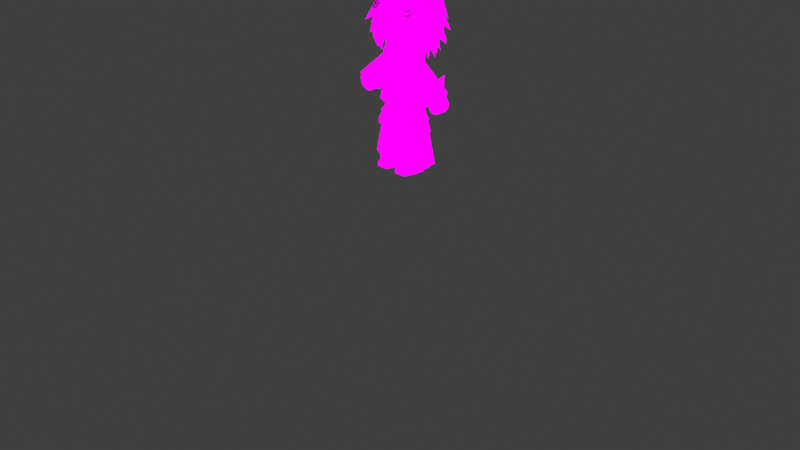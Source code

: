 # Source: LowPolyOllieV54.blend  (saved by Blender 5.0.119; exported with 4.5.12 LTS)
import bpy
from mathutils import Matrix  # noqa: F401  (used for matrix-valued properties, if any)

bpy.ops.wm.read_factory_settings(use_empty=True)
scene = bpy.context.scene
scene.name = 'Scene'

# ---- collections
col_ollie = bpy.data.collections.new('ollie'); scene.collection.children.link(col_ollie)
col_wgts_rig = bpy.data.collections.new('WGTS_rig'); col_ollie.children.link(col_wgts_rig)
col_wgts_rig.hide_render = True
col_wgts_rig.hide_viewport = True
col_wgts_skeleton = bpy.data.collections.new('WGTS_skeleton'); col_ollie.children.link(col_wgts_skeleton)
col_wgts_skeleton.hide_render = True
col_wgts_skeleton.hide_viewport = True

# ---- images (referenced by path relative to the original .blend; pixels are not part of the script)
import os
ASSET_DIR = os.environ.get("B2B_ASSET_DIR", "")  # directory of the original .blend (textures are referenced by path, not embedded)
HERE = os.path.dirname(os.path.abspath(__file__))  # packed textures are extracted next to this script under _unpacked/

def load_image(name, relpath, width, height, colorspace="sRGB"):
    """Load a texture the original file referenced (path relative to the .blend, or extracted next to this script)."""
    p = next((c for c in (os.path.join(HERE, relpath), os.path.join(ASSET_DIR, relpath)) if relpath and os.path.exists(c)), "")
    if p:
        img = bpy.data.images.load(p, check_existing=True)
        img.name = name
    else:  # same state as the original file: an image datablock whose file is absent (Cycles renders it pink)
        img = bpy.data.images.new(name, width, height)
        img.source = "FILE"
        img.filepath = "//" + (relpath or name)
    img.colorspace_settings.name = colorspace
    return img
img_ollie_face_png = load_image('OLLIE FACE.png', 'OLLIE FACE.png', 1024, 1024, 'sRGB')

# ---- materials (node trees are filled in below, after node groups)
mat_ollieface = bpy.data.materials.new('ollieface')
mat_material = bpy.data.materials.new('Material')

# ---- material node trees
mat_ollieface.use_nodes = True; mat_ollieface.node_tree.nodes.clear()
_N = mat_ollieface.node_tree.nodes; _L = mat_ollieface.node_tree.links
n0 = _N.new('ShaderNodeOutputMaterial'); n0.name = 'Material Output'; n0.location = (200, 100)
n1 = _N.new('ShaderNodeEmission'); n1.name = 'Emission'; n1.location = (-200, 100)
n2 = _N.new('ShaderNodeTexImage'); n2.name = 'Image Texture'; n2.location = (-516, 76)
n2.image = img_ollie_face_png
_L.new(n1.outputs[0], n0.inputs[0])
_L.new(n2.outputs[0], n1.inputs[0])
n0.is_active_output = True
mat_material.use_nodes = True; mat_material.node_tree.nodes.clear()
_N = mat_material.node_tree.nodes; _L = mat_material.node_tree.links
n0 = _N.new('ShaderNodeBsdfPrincipled'); n0.name = 'Principled BSDF'; n0.location = (-200, 100)
n0.inputs[0].default_value = (0.09558, 0.08389, 0.06062, 1.0)
n0.inputs[1].default_value = 0.7358
n0.inputs[2].default_value = 0.1054
n1 = _N.new('ShaderNodeOutputMaterial'); n1.name = 'Material Output'; n1.location = (200, 100)
_L.new(n0.outputs[0], n1.inputs[0])
n1.is_active_output = True

# ---- world
world_world = bpy.data.worlds.new('World'); scene.world = world_world
world_world.use_nodes = True; world_world.node_tree.nodes.clear()
_N = world_world.node_tree.nodes; _L = world_world.node_tree.links
n0 = _N.new('ShaderNodeOutputWorld'); n0.name = 'World Output'; n0.location = (200, 100)
n1 = _N.new('ShaderNodeBackground'); n1.name = 'Background'; n1.location = (-200, 100)
n1.inputs[0].default_value = (0.05088, 0.05088, 0.05088, 1.0)
_L.new(n1.outputs[0], n0.inputs[0])
n0.is_active_output = True
world_world.color = (0.05088, 0.05088, 0.05088)
world_world.sun_shadow_jitter_overblur = 0.0

# ---- cameras
cam_camera = bpy.data.cameras.new('Camera')
cam_camera.clip_end = 100.0
cam_camera.ortho_scale = 7.314

# ---- lights
light_light = bpy.data.lights.new('Light', 'POINT')
light_light.energy = 1000.0
light_light.shadow_soft_size = 0.1
light_light_001 = bpy.data.lights.new('Light.001', 'POINT')
light_light_001.energy = 1000.0
light_light_001.shadow_soft_size = 0.1

# ---- meshes
me_cube = bpy.data.meshes.new('Cube')
me_cube.from_pydata([(0.04453, -0.08943, 0.565), (0.05973, -0.05196, 0.6189), (0.02066, 0.122, 0.565), (0.05973, 0.122, 0.668), (0.2054, -0.09587, 0.565), (0.1883, -0.05196, 0.6189), (0.2274, 0.122, 0.565), (0.1883, 0.122, 0.668), (0.02066, 0.01305, 0.565), (0.05973, 0.01305, 0.668), (0.2274, 0.01305, 0.565), (0.1883, 0.01305, 0.668), (0.04453, -0.08943, 0.6009), (0.02066, 0.122, 0.6009), (0.2274, 0.122, 0.6009), (0.2054, -0.09587, 0.6009), (0.2274, 0.01305, 0.6009), (0.02066, 0.01305, 0.6009), (0.1787, 0.1632, 0.565), (0.1787, 0.122, 0.668), (0.1787, -0.122, 0.565), (0.1787, -0.05196, 0.6189), (0.1787, 0.01305, 0.668), (0.1787, 0.01305, 0.565), (0.1787, -0.122, 0.6009), (0.1787, 0.1632, 0.6009), (0.06806, 0.1632, 0.565), (0.06806, -0.05196, 0.6189), (0.06806, 0.01305, 0.565), (0.06806, -0.122, 0.6009), (0.06806, 0.122, 0.668), (0.06806, -0.122, 0.565), (0.06806, 0.01305, 0.668), (0.06806, 0.1632, 0.6009)], [], [(17, 9, 3, 13), (25, 19, 7, 14), (16, 11, 5, 15), (29, 27, 1, 12), (23, 10, 4, 20), (32, 9, 1, 27), (30, 3, 9, 32), (18, 6, 10, 23), (14, 7, 11, 16), (12, 1, 9, 17), (0, 12, 17, 8), (6, 14, 16, 10), (31, 29, 12, 0), (10, 16, 15, 4), (18, 25, 14, 6), (8, 17, 13, 2), (26, 33, 25, 18), (4, 15, 24, 20), (26, 18, 23, 28), (7, 19, 22, 11), (11, 22, 21, 5), (28, 23, 20, 31), (15, 5, 21, 24), (33, 30, 19, 25), (13, 3, 30, 33), (8, 28, 31, 0), (2, 26, 28, 8), (2, 13, 33, 26), (20, 24, 29, 31), (19, 30, 32, 22), (22, 32, 27, 21), (24, 21, 27, 29)])
_uv = me_cube.uv_layers.new(name='UVMap')
_uv.uv.foreach_set('vector', [0.3475, 0.1015, 0.3554, 0.1015, 0.3554, 0.1237, 0.3475, 0.1237, 0.3797, 0.1321, 0.3797, 0.1237, 0.3816, 0.1237, 0.3896, 0.1237, 0.3896, 0.1015, 0.3816, 0.1015, 0.3816, 0.08822, 0.3851, 0.07927, 0.3571, 0.07394, 0.3571, 0.08822, 0.3554, 0.08822, 0.3523, 0.08059, 0.2454, 0.6023, 0.2454, 0.6023, 0.2232, 0.6023, 0.2179, 0.6023, 0.3571, 0.1015, 0.3554, 0.1015, 0.3554, 0.08822, 0.3571, 0.08822, 0.3571, 0.1237, 0.3554, 0.1237, 0.3554, 0.1015, 0.3571, 0.1015, 0.276, 0.6023, 0.2676, 0.6023, 0.2454, 0.6023, 0.2454, 0.6023, 0.3896, 0.1237, 0.3816, 0.1237, 0.3816, 0.1015, 0.3896, 0.1015, 0.3523, 0.08059, 0.3554, 0.08822, 0.3554, 0.1015, 0.3475, 0.1015, 0.2245, 0.6023, 0.2245, 0.6096, 0.2454, 0.6096, 0.2454, 0.6023, 0.2676, 0.6023, 0.2676, 0.6096, 0.2454, 0.6096, 0.2454, 0.6023, 0.2179, 0.6023, 0.2179, 0.6096, 0.2245, 0.6096, 0.2245, 0.6023, 0.2454, 0.6023, 0.2454, 0.6096, 0.2232, 0.6096, 0.2232, 0.6023, 0.276, 0.6023, 0.276, 0.6096, 0.2676, 0.6096, 0.2676, 0.6023, 0.2454, 0.6023, 0.2454, 0.6096, 0.2676, 0.6096, 0.2676, 0.6023, 0.276, 0.6023, 0.276, 0.6096, 0.276, 0.6096, 0.276, 0.6023, 0.2232, 0.6023, 0.2232, 0.6096, 0.2179, 0.6096, 0.2179, 0.6023, 0.276, 0.6023, 0.276, 0.6023, 0.2454, 0.6023, 0.2454, 0.6023, 0.3816, 0.1237, 0.3797, 0.1237, 0.3797, 0.1015, 0.3816, 0.1015, 0.3816, 0.1015, 0.3797, 0.1015, 0.3797, 0.08822, 0.3816, 0.08822, 0.2454, 0.6023, 0.2454, 0.6023, 0.2179, 0.6023, 0.2179, 0.6023, 0.3851, 0.07927, 0.3816, 0.08822, 0.3797, 0.08822, 0.3797, 0.07394, 0.3571, 0.1321, 0.3571, 0.1237, 0.3797, 0.1237, 0.3797, 0.1321, 0.3475, 0.1237, 0.3554, 0.1237, 0.3571, 0.1237, 0.3571, 0.1321, 0.2454, 0.6023, 0.2454, 0.6023, 0.2179, 0.6023, 0.2245, 0.6023, 0.2676, 0.6023, 0.276, 0.6023, 0.2454, 0.6023, 0.2454, 0.6023, 0.2676, 0.6023, 0.2676, 0.6096, 0.276, 0.6096, 0.276, 0.6023, 0.2179, 0.6023, 0.2179, 0.6096, 0.2179, 0.6096, 0.2179, 0.6023, 0.3797, 0.1237, 0.3571, 0.1237, 0.3571, 0.1015, 0.3797, 0.1015, 0.3797, 0.1015, 0.3571, 0.1015, 0.3571, 0.08822, 0.3797, 0.08822, 0.3797, 0.07394, 0.3797, 0.08822, 0.3571, 0.08822, 0.3571, 0.07394])
me_cube.materials.append(mat_ollieface)
me_cube.update()
me_cylinder = bpy.data.meshes.new('Cylinder')
me_cylinder.from_pydata([(0.186, 0.2535, 0.5893), (0.1041, 0.195, 1.323), (0.2425, 0.1696, 0.5877), (0.1892, 0.1375, 1.323), (0.2425, 0.001817, 0.5877), (0.1892, 0.02263, 1.323), (0.186, -0.08209, 0.6193), (0.1041, -0.03483, 1.323), (0.007503, -0.002169, 0.5961), (0.003757, 0.02263, 1.323), (0.01901, 0.1696, 0.5965), (0.003757, 0.1375, 1.323), (0.186, 0.2535, 0.6468), (0.3292, 0.1694, 0.6597), (0.3292, 0.001627, 0.6597), (0.186, -0.08209, 0.6768), (0.001964, 0.001817, 0.6468), (0.001964, 0.1696, 0.6468), (0.2785, 0.1696, 0.6264), (0.2785, 0.001817, 0.6264), (0.186, -0.08209, 0.6454), (0.01495, -0.008338, 0.6197), (0.01495, 0.1595, 0.6197), (0.1854, 0.2398, 0.616), (0.06726, -0.09895, 0.6271), (0.05304, -0.005594, 1.323), (0.07272, -0.05072, 0.6865), (0.07101, -0.05238, 0.6428)], [], [(12, 1, 3, 13), (13, 3, 5, 14), (14, 5, 7, 15), (26, 25, 9, 16), (16, 9, 11, 17), (17, 11, 1, 12), (22, 17, 12, 23), (21, 16, 17, 22), (27, 26, 16, 21), (19, 14, 15, 20), (18, 13, 14, 19), (23, 12, 13, 18), (0, 23, 18, 2), (2, 18, 19, 4), (4, 19, 20, 6), (24, 27, 21, 8), (8, 21, 22, 10), (10, 22, 23, 0), (6, 20, 27, 24), (20, 15, 26, 27), (15, 7, 25, 26)])
_uv = me_cylinder.uv_layers.new(name='UVMap')
_uv.uv.foreach_set('vector', [0.1895, 0.1618, 0.1808, 0.2332, 0.1898, 0.2332, 0.2046, 0.1631, 0.2046, 0.1631, 0.1898, 0.2332, 0.1898, 0.2332, 0.2046, 0.1631, 0.2046, 0.1631, 0.1898, 0.2332, 0.1808, 0.2332, 0.1895, 0.1649, 0.1705, 0.1056, 0.1676, 0.1713, 0.1663, 0.1721, 0.1676, 0.09872, 0.1676, 0.09872, 0.1663, 0.1721, 0.1533, 0.1719, 0.15, 0.09798, 0.15, 0.09798, 0.1533, 0.1719, 0.1451, 0.1701, 0.1391, 0.1048, 0.1508, 0.09588, 0.15, 0.09798, 0.1391, 0.1048, 0.1404, 0.102, 0.1682, 0.09662, 0.1676, 0.09872, 0.15, 0.09798, 0.1508, 0.09588, 0.1707, 0.1014, 0.1705, 0.1056, 0.1676, 0.09872, 0.1682, 0.09662, 0.1993, 0.1596, 0.2046, 0.1631, 0.1895, 0.1649, 0.1895, 0.1616, 0.1993, 0.1596, 0.2046, 0.1631, 0.2046, 0.1631, 0.1993, 0.1596, 0.1894, 0.1585, 0.1895, 0.1618, 0.2046, 0.1631, 0.1993, 0.1596, 0.1895, 0.1557, 0.1894, 0.1585, 0.1993, 0.1596, 0.1955, 0.1555, 0.1955, 0.1555, 0.1993, 0.1596, 0.1993, 0.1596, 0.1955, 0.1555, 0.1955, 0.1555, 0.1993, 0.1596, 0.1895, 0.1616, 0.1895, 0.1589, 0.1753, 0.09993, 0.1707, 0.1014, 0.1682, 0.09662, 0.1677, 0.0939, 0.1677, 0.0939, 0.1682, 0.09662, 0.1508, 0.09588, 0.1497, 0.09371, 0.1497, 0.09371, 0.1508, 0.09588, 0.1404, 0.102, 0.1392, 0.09967, 0.1895, 0.1589, 0.1895, 0.1616, 0.1774, 0.1613, 0.177, 0.1597, 0.1895, 0.1616, 0.1895, 0.1649, 0.1775, 0.166, 0.1774, 0.1613, 0.1895, 0.1649, 0.1808, 0.2332, 0.1755, 0.2332, 0.1775, 0.166])
me_cylinder.materials.append(mat_ollieface)
me_cylinder.update()
me_cube_001 = bpy.data.meshes.new('Cube.001')
me_cube_001.from_pydata([(0.6829, -0.3104, -0.947), (0.7308, 0.1327, 0.9721), (0.6829, 0.8392, -0.947), (0.5881, 0.5357, 1.028), (0.0, 0.9451, -0.7463), (-0.001365, 0.8364, 0.9276), (0.0, -0.3953, -1.045), (0.2573, -0.05318, 0.7984), (0.4767, 0.7167, 0.02449), (0.4967, -0.2015, 0.02449), (-0.0009827, -0.2863, 0.1906), (-0.0009827, 0.7167, 0.1089), (0.6821, 0.5298, 0.6867), (0.7864, -0.02761, 0.692), (0.09009, -0.1514, 0.5616), (0.0, 0.7428, 0.5616), (0.6544, 0.5357, 0.8905), (0.7671, 0.03517, 0.8748), (0.1373, -0.1009, 0.6794), (-0.001243, 0.8495, 0.7998), (0.7525, 0.5232, 0.8059), (0.8652, 0.0227, 0.7901), (0.09009, -0.183, 0.607), (-0.001996, 0.921, 0.6877), (0.395, 0.7311, 1.008), (0.2942, -0.3953, -1.015), (0.2942, 0.9451, -0.8288), (0.4978, 0.05654, 0.8978), (0.2755, -0.2855, 0.09026), (0.1727, 0.7167, 0.1043), (0.4628, -0.1514, 0.6871), (0.4261, 0.7759, 0.6988), (0.4406, -0.1272, 0.7968), (0.4203, 0.7367, 0.8472), (0.4233, 0.8305, 0.779), (0.4233, -0.183, 0.7198), (0.8654, 0.2807, -0.947), (0.7008, 0.3138, 1.012), (-0.0006837, 0.4059, 0.8308), (0.0, 0.2807, -1.045), (0.6592, 0.2706, 0.02449), (0.7948, 0.3079, 0.6709), (0.7671, 0.3138, 0.8748), (0.8652, 0.3014, 0.7901), (0.4781, 0.3288, 0.857), (0.2942, 0.2807, -1.015), (0.7841, 0.1969, 0.9848), (0.2387, 0.187, 0.8051), (0.0, -0.0573, -1.045), (0.6328, 0.03455, 0.02449), (0.8124, 0.2073, 0.6709), (0.832, 0.1974, 0.8748), (0.8828, 0.1849, 0.7901), (0.5195, 0.09053, 0.8902), (0.2942, -0.0573, -1.015), (0.7742, -0.01488, -0.947), (-0.6829, -0.3104, -0.947), (-0.7308, 0.1327, 0.9721), (-0.6829, 0.8392, -0.947), (-0.5881, 0.5357, 1.028), (0.001365, 0.8364, 0.9276), (-0.2573, -0.05318, 0.7984), (-0.4767, 0.7167, 0.02449), (-0.4967, -0.2015, 0.02449), (0.0009827, -0.2863, 0.1906), (0.0009827, 0.7167, 0.1089), (-0.6821, 0.5298, 0.6867), (-0.7864, -0.02761, 0.692), (-0.09009, -0.1514, 0.5616), (-0.6544, 0.5357, 0.8905), (-0.7671, 0.03517, 0.8748), (-0.1373, -0.1009, 0.6794), (0.001243, 0.8495, 0.7998), (-0.7525, 0.5232, 0.8059), (-0.8652, 0.0227, 0.7901), (-0.09009, -0.183, 0.607), (0.001996, 0.921, 0.6877), (-0.395, 0.7311, 1.008), (-0.2942, -0.3953, -1.015), (-0.2942, 0.9451, -0.8288), (-0.4978, 0.05654, 0.8978), (-0.2755, -0.2855, 0.09026), (-0.1727, 0.7167, 0.1043), (-0.4628, -0.1514, 0.6871), (-0.4261, 0.7759, 0.6988), (-0.4406, -0.1272, 0.7968), (-0.4203, 0.7367, 0.8472), (-0.4233, 0.8305, 0.779), (-0.4233, -0.183, 0.7198), (-0.8654, 0.2807, -0.947), (-0.7008, 0.3138, 1.012), (0.0006837, 0.4059, 0.8308), (-0.6592, 0.2706, 0.02449), (-0.7948, 0.3079, 0.6709), (-0.7671, 0.3138, 0.8748), (-0.8652, 0.3014, 0.7901), (-0.4781, 0.3288, 0.857), (-0.2942, 0.2807, -1.015), (-0.7841, 0.1969, 0.9848), (-0.2387, 0.187, 0.8051), (-0.6328, 0.03455, 0.02449), (-0.9069, 0.2073, 0.6709), (-0.832, 0.1974, 0.8748), (-0.9773, 0.1849, 0.7901), (-0.5195, 0.09053, 0.8902), (-0.2942, -0.0573, -1.015), (-0.7742, -0.01488, -0.947)], [], [(33, 24, 3, 16), (51, 46, 1, 17), (54, 55, 0, 25), (53, 47, 7, 27), (32, 27, 7, 18), (25, 28, 10, 6), (55, 49, 9, 0), (26, 29, 8, 2), (28, 30, 14, 10), (49, 50, 13, 9), (29, 31, 12, 8), (35, 32, 18, 22), (52, 51, 17, 21), (34, 33, 16, 20), (31, 34, 20, 12), (50, 52, 21, 13), (30, 35, 22, 14), (13, 21, 35, 30), (15, 23, 34, 31), (23, 19, 33, 34), (21, 17, 32, 35), (11, 15, 31, 29), (9, 13, 30, 28), (4, 11, 29, 26), (0, 9, 28, 25), (17, 1, 27, 32), (46, 53, 27, 1), (48, 54, 25, 6), (19, 5, 24, 33), (4, 26, 45, 39), (3, 24, 44, 37), (12, 20, 43, 41), (20, 16, 42, 43), (8, 12, 41, 40), (2, 8, 40, 36), (24, 5, 38, 44), (26, 2, 36, 45), (16, 3, 37, 42), (39, 45, 54, 48), (37, 44, 53, 46), (41, 43, 52, 50), (43, 42, 51, 52), (40, 41, 50, 49), (36, 40, 49, 55), (44, 38, 47, 53), (45, 36, 55, 54), (42, 37, 46, 51), (86, 69, 59, 77), (102, 70, 57, 98), (105, 78, 56, 106), (104, 80, 61, 99), (85, 71, 61, 80), (78, 6, 64, 81), (106, 56, 63, 100), (79, 58, 62, 82), (81, 64, 68, 83), (100, 63, 67, 101), (82, 62, 66, 84), (88, 75, 71, 85), (103, 74, 70, 102), (87, 73, 69, 86), (84, 66, 73, 87), (101, 67, 74, 103), (83, 68, 75, 88), (67, 83, 88, 74), (15, 84, 87, 76), (76, 87, 86, 72), (74, 88, 85, 70), (65, 82, 84, 15), (63, 81, 83, 67), (4, 79, 82, 65), (56, 78, 81, 63), (70, 85, 80, 57), (98, 57, 80, 104), (48, 6, 78, 105), (72, 86, 77, 60), (4, 39, 97, 79), (59, 90, 96, 77), (66, 93, 95, 73), (73, 95, 94, 69), (62, 92, 93, 66), (58, 89, 92, 62), (77, 96, 91, 60), (79, 97, 89, 58), (69, 94, 90, 59), (39, 48, 105, 97), (90, 98, 104, 96), (93, 101, 103, 95), (95, 103, 102, 94), (92, 100, 101, 93), (89, 106, 100, 92), (96, 104, 99, 91), (97, 105, 106, 89), (94, 102, 98, 90)])
_uv = me_cube_001.uv_layers.new(name='UVMap')
_uv.uv.foreach_set('vector', [0.88, 0.5539, 0.8869, 0.5305, 0.9202, 0.5276, 0.9186, 0.5476, 0.6601, 0.02792, 0.6566, 0.008913, 0.6625, 0.0111, 0.6624, 0.02792, 0.9898, 0.3473, 0.9951, 0.3468, 0.9941, 0.3501, 0.9898, 0.351, 0.9532, 0.8963, 0.8975, 0.8855, 0.9236, 0.8475, 0.9529, 0.8886, 0.7277, 0.0414, 0.7178, 0.02393, 0.7593, 0.04112, 0.7801, 0.06167, 0.6648, 0.6923, 0.6757, 0.8862, 0.6255, 0.9038, 0.6257, 0.687, 0.7891, 0.7042, 0.7721, 0.8747, 0.7161, 0.8747, 0.7352, 0.7042, 0.75, 0.09327, 0.7691, 0.2399, 0.6953, 0.2274, 0.6889, 0.0747, 0.6757, 0.8862, 0.7069, 0.9909, 0.6415, 0.9689, 0.6255, 0.9038, 0.7721, 0.8747, 0.7843, 0.9881, 0.7567, 0.9918, 0.7161, 0.8747, 0.7691, 0.2399, 0.7293, 0.3334, 0.6732, 0.3315, 0.6953, 0.2274, 0.7307, 0.0547, 0.7277, 0.0414, 0.7801, 0.06167, 0.7882, 0.07418, 0.6431, 0.04254, 0.6601, 0.02792, 0.6624, 0.02792, 0.6543, 0.04254, 0.8804, 0.5638, 0.88, 0.5539, 0.9186, 0.5476, 0.9284, 0.5599, 0.8808, 0.5755, 0.8804, 0.5638, 0.9284, 0.5599, 0.9181, 0.5772, 0.6553, 0.06314, 0.6431, 0.04254, 0.6543, 0.04254, 0.6638, 0.0595, 0.7238, 0.06035, 0.7307, 0.0547, 0.7882, 0.07418, 0.7882, 0.08204, 0.6638, 0.0595, 0.6543, 0.04254, 0.7307, 0.0547, 0.7238, 0.06035, 0.8188, 0.5955, 0.8185, 0.5771, 0.8804, 0.5638, 0.8808, 0.5755, 0.8185, 0.5771, 0.8186, 0.5608, 0.88, 0.5539, 0.8804, 0.5638, 0.6543, 0.04254, 0.6624, 0.02792, 0.7277, 0.0414, 0.7307, 0.0547, 0.7964, 0.2407, 0.7963, 0.3118, 0.7293, 0.3334, 0.7691, 0.2399, 0.7161, 0.8747, 0.7567, 0.9918, 0.7069, 0.9909, 0.6757, 0.8862, 0.7963, 0.1062, 0.7964, 0.2407, 0.7691, 0.2399, 0.75, 0.09327, 0.7352, 0.7042, 0.7161, 0.8747, 0.6757, 0.8862, 0.6648, 0.6923, 0.6624, 0.02792, 0.6625, 0.0111, 0.7178, 0.02393, 0.7277, 0.0414, 0.9868, 0.9392, 0.9532, 0.8963, 0.9529, 0.8886, 0.9842, 0.9235, 0.9866, 0.3473, 0.9898, 0.3473, 0.9898, 0.351, 0.9866, 0.351, 0.8186, 0.5608, 0.8186, 0.5422, 0.8869, 0.5305, 0.88, 0.5539, 0.9866, 0.3363, 0.9898, 0.3363, 0.9898, 0.3436, 0.9866, 0.3436, 0.922, 0.9766, 0.8714, 0.9905, 0.9236, 0.9318, 0.9619, 0.9506, 0.9181, 0.5772, 0.9284, 0.5599, 0.9597, 0.5622, 0.9488, 0.5795, 0.9284, 0.5599, 0.9186, 0.5476, 0.9654, 0.5499, 0.9597, 0.5622, 0.6953, 0.2274, 0.6732, 0.3315, 0.6011, 0.329, 0.5917, 0.2274, 0.6889, 0.0747, 0.6953, 0.2274, 0.5917, 0.2274, 0.6062, 0.0747, 0.8714, 0.9905, 0.7957, 0.97, 0.837, 0.8988, 0.9236, 0.9318, 0.9898, 0.3363, 0.9941, 0.3375, 0.9961, 0.3436, 0.9898, 0.3436, 0.9186, 0.5476, 0.9202, 0.5276, 0.9618, 0.5299, 0.9654, 0.5499, 0.9866, 0.3436, 0.9898, 0.3436, 0.9898, 0.3473, 0.9866, 0.3473, 0.9619, 0.9506, 0.9236, 0.9318, 0.9532, 0.8963, 0.9868, 0.9392, 0.8588, 0.4164, 0.8578, 0.4346, 0.84, 0.4346, 0.8434, 0.4164, 0.8578, 0.4346, 0.8597, 0.4475, 0.8419, 0.4475, 0.84, 0.4346, 0.8247, 0.4307, 0.8321, 0.4982, 0.7919, 0.4982, 0.7717, 0.4307, 0.8284, 0.3292, 0.8247, 0.4307, 0.7717, 0.4307, 0.7863, 0.3292, 0.9236, 0.9318, 0.837, 0.8988, 0.8975, 0.8855, 0.9532, 0.8963, 0.9898, 0.3436, 0.9961, 0.3436, 0.9951, 0.3468, 0.9898, 0.3473, 0.8597, 0.4475, 0.8597, 0.4684, 0.8418, 0.4643, 0.8419, 0.4475, 0.7576, 0.5539, 0.719, 0.5476, 0.7174, 0.5276, 0.7507, 0.5305, 0.9772, 0.02792, 0.9457, 0.02987, 0.9514, 0.0111, 0.961, 0.008913, 0.9834, 0.3473, 0.9834, 0.351, 0.9791, 0.3501, 0.9781, 0.3468, 0.8388, 0.7513, 0.8392, 0.7441, 0.8665, 0.7057, 0.8908, 0.7412, 0.8799, 0.0414, 0.8275, 0.06167, 0.8483, 0.04112, 0.8898, 0.02393, 0.5865, 0.6923, 0.6257, 0.687, 0.6258, 0.9038, 0.5756, 0.8862, 0.4623, 0.7042, 0.5161, 0.7042, 0.5352, 0.8747, 0.4821, 0.8747, 0.8425, 0.09327, 0.8782, 0.0747, 0.8904, 0.2274, 0.8234, 0.2399, 0.5756, 0.8862, 0.6258, 0.9038, 0.6098, 0.9689, 0.5444, 0.9909, 0.4821, 0.8747, 0.5352, 0.8747, 0.4946, 0.9918, 0.4625, 0.9881, 0.8234, 0.2399, 0.8904, 0.2274, 0.9194, 0.3315, 0.8633, 0.3334, 0.877, 0.0547, 0.8194, 0.07418, 0.8275, 0.06167, 0.8799, 0.0414, 0.9875, 0.04157, 0.9564, 0.04254, 0.9457, 0.02987, 0.9772, 0.02792, 0.7572, 0.5638, 0.7092, 0.5599, 0.719, 0.5476, 0.7576, 0.5539, 0.7568, 0.5755, 0.7195, 0.5772, 0.7092, 0.5599, 0.7572, 0.5638, 0.995, 0.06216, 0.9431, 0.0595, 0.9564, 0.04254, 0.9875, 0.04157, 0.8838, 0.06035, 0.8194, 0.08204, 0.8194, 0.07418, 0.877, 0.0547, 0.9431, 0.0595, 0.8838, 0.06035, 0.877, 0.0547, 0.9564, 0.04254, 0.8188, 0.5955, 0.7568, 0.5755, 0.7572, 0.5638, 0.8191, 0.5771, 0.8191, 0.5771, 0.7572, 0.5638, 0.7576, 0.5539, 0.819, 0.5608, 0.9564, 0.04254, 0.877, 0.0547, 0.8799, 0.0414, 0.9457, 0.02987, 0.7961, 0.2407, 0.8234, 0.2399, 0.8633, 0.3334, 0.7963, 0.3118, 0.5352, 0.8747, 0.5756, 0.8862, 0.5444, 0.9909, 0.4946, 0.9918, 0.7963, 0.1062, 0.8425, 0.09327, 0.8234, 0.2399, 0.7961, 0.2407, 0.5161, 0.7042, 0.5865, 0.6923, 0.5756, 0.8862, 0.5352, 0.8747, 0.9457, 0.02987, 0.8799, 0.0414, 0.8898, 0.02393, 0.9514, 0.0111, 0.8074, 0.7914, 0.81, 0.7767, 0.8392, 0.7441, 0.8388, 0.7513, 0.9866, 0.3473, 0.9866, 0.351, 0.9834, 0.351, 0.9834, 0.3473, 0.819, 0.5608, 0.7576, 0.5539, 0.7507, 0.5305, 0.819, 0.5422, 0.9866, 0.3363, 0.9866, 0.3436, 0.9834, 0.3436, 0.9834, 0.3363, 0.8679, 0.8262, 0.8307, 0.802, 0.8665, 0.7844, 0.9152, 0.8392, 0.7195, 0.5772, 0.6894, 0.5795, 0.6779, 0.5622, 0.7092, 0.5599, 0.7092, 0.5599, 0.6779, 0.5622, 0.6722, 0.5499, 0.719, 0.5476, 0.8904, 0.2274, 0.9706, 0.2274, 0.9678, 0.329, 0.9194, 0.3315, 0.8782, 0.0747, 0.9678, 0.0747, 0.9706, 0.2274, 0.8904, 0.2274, 0.9152, 0.8392, 0.8665, 0.7844, 0.9473, 0.7537, 0.9858, 0.8201, 0.9834, 0.3363, 0.9834, 0.3436, 0.9771, 0.3436, 0.9791, 0.3375, 0.719, 0.5476, 0.6722, 0.5499, 0.6758, 0.5299, 0.7174, 0.5276, 0.9866, 0.3436, 0.9866, 0.3473, 0.9834, 0.3473, 0.9834, 0.3436, 0.8307, 0.802, 0.8074, 0.7914, 0.8388, 0.7513, 0.8665, 0.7844, 0.8993, 0.4663, 0.8846, 0.4663, 0.8813, 0.4489, 0.8984, 0.4489, 0.8984, 0.4489, 0.8813, 0.4489, 0.8832, 0.4365, 0.9002, 0.4365, 0.6852, 0.4518, 0.7225, 0.4518, 0.6973, 0.5239, 0.678, 0.5239, 0.6832, 0.3434, 0.7241, 0.3434, 0.7225, 0.4518, 0.6852, 0.4518, 0.8665, 0.7844, 0.8388, 0.7513, 0.8908, 0.7412, 0.9473, 0.7537, 0.9834, 0.3436, 0.9834, 0.3473, 0.9781, 0.3468, 0.9771, 0.3436, 0.9002, 0.4365, 0.8832, 0.4365, 0.8831, 0.4204, 0.9002, 0.4165])
me_cube_001.materials.append(mat_ollieface)
me_cube_001.update()
me_cube_002 = bpy.data.meshes.new('Cube.002')
me_cube_002.from_pydata([(0.1289, -0.04407, 1.263), (0.1289, -0.02069, 1.713), (0.1289, 0.1587, 1.263), (0.1289, 0.09303, 1.713), (0.1289, 0.1425, 1.502), (0.1289, -0.0479, 1.502), (0.0, 0.1587, 1.263), (0.0, 0.09303, 1.713), (0.0, -0.04407, 1.263), (0.0, -0.02069, 1.713), (0.0, -0.0479, 1.502), (0.0, 0.1425, 1.502)], [], [(11, 7, 3, 4), (4, 3, 1, 5), (6, 2, 0, 8), (2, 4, 5, 0), (6, 11, 4, 2), (0, 5, 10, 8), (3, 7, 9, 1), (5, 1, 9, 10)])
_uv = me_cube_002.uv_layers.new(name='UVMap')
_uv.uv.foreach_set('vector', [0.273, 0.6328, 0.273, 0.6604, 0.2899, 0.6604, 0.2899, 0.6328, 0.2899, 0.6328, 0.2899, 0.6604, 0.2899, 0.6604, 0.2899, 0.6328, 0.273, 0.6014, 0.2899, 0.6014, 0.2899, 0.6014, 0.273, 0.6014, 0.2899, 0.6014, 0.2899, 0.6328, 0.2899, 0.6328, 0.2899, 0.6014, 0.273, 0.6014, 0.273, 0.6328, 0.2899, 0.6328, 0.2899, 0.6014, 0.2899, 0.6014, 0.2899, 0.6328, 0.273, 0.6328, 0.273, 0.6014, 0.2899, 0.6604, 0.273, 0.6604, 0.273, 0.6604, 0.2899, 0.6604, 0.2899, 0.6328, 0.2899, 0.6604, 0.273, 0.6604, 0.273, 0.6328])
me_cube_002.materials.append(mat_ollieface)
me_cube_002.update()
me_cylinder_002 = bpy.data.meshes.new('Cylinder.002')
me_cylinder_002.from_pydata([(0.4388, 0.1891, 1.348), (0.1436, 0.1459, 1.649), (0.5278, 0.1246, 1.455), (0.1718, 0.1173, 1.728), (0.5243, -0.03326, 1.434), (0.1769, 0.005899, 1.737), (0.4249, -0.073, 1.337), (0.1362, 0.00263, 1.64), (0.349, 0.07, 1.273), (0.1186, 0.08257, 1.602)], [], [(0, 1, 3, 2), (2, 3, 5, 4), (4, 5, 7, 6), (6, 7, 9, 8), (8, 9, 1, 0), (2, 4, 6, 8, 0), (1, 9, 7, 5, 3)])
_uv = me_cylinder_002.uv_layers.new(name='UVMap')
_uv.uv.foreach_set('vector', [0.6828, 0.681, 0.7152, 0.604, 0.7635, 0.6011, 0.7569, 0.6838, 0.7569, 0.6838, 0.7635, 0.6011, 0.832, 0.6007, 0.8384, 0.6869, 0.8384, 0.6869, 0.832, 0.6007, 0.8935, 0.606, 0.9082, 0.6844, 0.9082, 0.6844, 0.8935, 0.606, 0.9477, 0.6035, 0.9973, 0.6737, 0.5977, 0.6702, 0.6652, 0.6023, 0.7152, 0.604, 0.6828, 0.681, 0.9854, 0.4076, 0.985, 0.4174, 0.9847, 0.4271, 0.9843, 0.4369, 0.984, 0.4467, 0.9796, 0.4891, 0.9805, 0.4802, 0.9814, 0.4712, 0.9823, 0.4623, 0.9832, 0.4534])
me_cylinder_002.materials.append(mat_ollieface)
me_cylinder_002.update()
me_cube_003 = bpy.data.meshes.new('Cube.003')
me_cube_003.from_pydata([(0.4458, 0.01305, 1.245), (0.3638, 0.02238, 1.344), (0.4473, 0.1116, 1.249), (0.365, 0.09945, 1.347), (0.5669, 0.006355, 1.357), (0.4702, 0.01641, 1.443), (0.5684, 0.105, 1.36), (0.4714, 0.09348, 1.446), (0.4031, 0.01335, 1.268), (0.4047, 0.1119, 1.271), (0.5432, 0.1043, 1.398), (0.5416, 0.005713, 1.395), (0.508, 0.1098, 1.26), (0.4024, 0.09729, 1.383), (0.5065, 0.01119, 1.256), (0.4012, 0.02021, 1.38), (0.4533, 0.01058, 1.314), (0.4549, 0.1092, 1.317), (0.4357, 0.09546, 1.413), (0.549, 0.008844, 1.295), (0.4974, 0.1068, 1.356), (0.5505, 0.1074, 1.298), (0.4344, 0.01838, 1.411), (0.4958, 0.008236, 1.353), (0.4465, 0.05915, 1.247), (0.3644, 0.05842, 1.346), (0.5676, 0.05246, 1.358), (0.4708, 0.05245, 1.445), (0.5423, 0.05182, 1.396), (0.4038, 0.05946, 1.27), (0.4018, 0.05625, 1.381), (0.5072, 0.05729, 1.258), (0.435, 0.05442, 1.412), (0.5497, 0.05495, 1.297)], [], [(29, 25, 3, 9), (20, 18, 7, 10), (28, 27, 5, 11), (16, 15, 1, 8), (33, 26, 4, 19), (30, 25, 1, 15), (14, 16, 8, 0), (26, 28, 11, 4), (21, 20, 10, 6), (24, 29, 9, 2), (2, 9, 17, 12), (19, 23, 16, 14), (32, 30, 15, 22), (24, 31, 14, 0), (23, 22, 15, 16), (9, 3, 13, 17), (11, 5, 22, 23), (27, 32, 22, 5), (4, 11, 23, 19), (12, 17, 20, 21), (31, 33, 19, 14), (17, 13, 18, 20), (12, 21, 33, 31), (7, 18, 32, 27), (2, 12, 31, 24), (18, 13, 30, 32), (0, 8, 29, 24), (6, 10, 28, 26), (13, 3, 25, 30), (21, 6, 26, 33), (10, 7, 27, 28), (8, 1, 25, 29)])
_uv = me_cube_003.uv_layers.new(name='UVMap')
_uv.uv.foreach_set('vector', [0.02167, 0.1154, 0.02163, 0.1233, 0.02884, 0.1233, 0.02889, 0.1154, 0.02895, 0.128, 0.0289, 0.1359, 0.02894, 0.1421, 0.02898, 0.1342, 0.02176, 0.1342, 0.02172, 0.1421, 0.01538, 0.1421, 0.01542, 0.1342, 0.06895, 0.2071, 0.07416, 0.1671, 0.1067, 0.1713, 0.1014, 0.2114, 0.02178, 0.1206, 0.02178, 0.1292, 0.01545, 0.1292, 0.01544, 0.1206, 0.07734, 0.1237, 0.08159, 0.1237, 0.08159, 0.1292, 0.07734, 0.1292, 0.06401, 0.2446, 0.06895, 0.2071, 0.1014, 0.2114, 0.0909, 0.2321, 0.02178, 0.1292, 0.02176, 0.1342, 0.01542, 0.1342, 0.01545, 0.1292, 0.02899, 0.1206, 0.02895, 0.128, 0.02898, 0.1342, 0.029, 0.1293, 0.0217, 0.1127, 0.02167, 0.1154, 0.02889, 0.1154, 0.02892, 0.1127, 0.02892, 0.1127, 0.02889, 0.1154, 0.02892, 0.1222, 0.02896, 0.1148, 0.03651, 0.241, 0.04145, 0.2036, 0.06895, 0.2071, 0.06401, 0.2446, 0.07375, 0.1237, 0.07734, 0.1237, 0.07734, 0.1292, 0.07375, 0.1292, 0.0217, 0.1127, 0.02175, 0.1148, 0.01541, 0.1148, 0.01536, 0.1127, 0.04145, 0.2036, 0.04666, 0.1635, 0.07416, 0.1671, 0.06895, 0.2071, 0.02889, 0.1154, 0.02884, 0.1233, 0.02888, 0.1301, 0.02892, 0.1222, 0.01184, 0.1997, 0.01706, 0.1597, 0.04666, 0.1635, 0.04145, 0.2036, 0.06988, 0.1237, 0.07375, 0.1237, 0.07375, 0.1292, 0.06988, 0.1292, 0.01243, 0.2217, 0.01184, 0.1997, 0.04145, 0.2036, 0.03651, 0.241, 0.02896, 0.1148, 0.02892, 0.1222, 0.02895, 0.128, 0.02899, 0.1206, 0.02175, 0.1148, 0.02178, 0.1206, 0.01544, 0.1206, 0.01541, 0.1148, 0.02892, 0.1222, 0.02888, 0.1301, 0.0289, 0.1359, 0.02895, 0.128, 0.02896, 0.1148, 0.02899, 0.1206, 0.02178, 0.1206, 0.02175, 0.1148, 0.06988, 0.1175, 0.07375, 0.1175, 0.07375, 0.1237, 0.06988, 0.1237, 0.02892, 0.1127, 0.02896, 0.1148, 0.02175, 0.1148, 0.0217, 0.1127, 0.07375, 0.1175, 0.07734, 0.1175, 0.07734, 0.1237, 0.07375, 0.1237, 0.01536, 0.1127, 0.01533, 0.1154, 0.02167, 0.1154, 0.0217, 0.1127, 0.029, 0.1293, 0.02898, 0.1342, 0.02176, 0.1342, 0.02178, 0.1292, 0.07734, 0.1175, 0.08159, 0.1175, 0.08159, 0.1237, 0.07734, 0.1237, 0.02899, 0.1206, 0.029, 0.1293, 0.02178, 0.1292, 0.02178, 0.1206, 0.02898, 0.1342, 0.02894, 0.1421, 0.02172, 0.1421, 0.02176, 0.1342, 0.01533, 0.1154, 0.01529, 0.1233, 0.02163, 0.1233, 0.02167, 0.1154])
me_cube_003.materials.append(mat_ollieface)
me_cube_003.update()
me_cylinder_001 = bpy.data.meshes.new('Cylinder.001')
me_cylinder_001.from_pydata([(0.04262, -0.03527, 1.815), (0.04262, -0.03527, 1.696), (-0.008916, 0.05399, 1.815), (-0.008916, 0.05399, 1.696), (0.09416, 0.05399, 1.815), (0.09416, 0.05399, 1.696)], [], [(0, 1, 3, 2), (2, 3, 5, 4), (3, 1, 5), (4, 5, 1, 0), (0, 2, 4)])
_uv = me_cylinder_001.uv_layers.new(name='UVMap')
_uv.uv.foreach_set('vector', [0.2404, 0.7026, 0.2404, 0.6847, 0.2045, 0.6847, 0.2045, 0.7026, 0.2045, 0.7026, 0.2045, 0.6847, 0.2225, 0.6847, 0.2225, 0.7026, 0.2045, 0.6847, 0.2404, 0.6847, 0.2225, 0.6847, 0.2225, 0.7026, 0.2225, 0.6847, 0.2404, 0.6847, 0.2404, 0.7026, 0.2404, 0.7026, 0.2045, 0.7026, 0.2225, 0.7026])
me_cylinder_001.materials.append(mat_ollieface)
me_cylinder_001.update()
me_plane = bpy.data.meshes.new('Plane')
me_plane.from_pydata([(0.2192, -0.007239, 1.909), (0.1741, 0.01327, 2.248), (0.0, 0.01807, 1.787), (0.0, -0.07545, 2.248), (0.0, -0.08883, 1.786), (0.165, 0.08167, 1.841), (0.0, -0.1596, 1.904), (0.0, -0.1106, 1.929), (0.0, -0.1225, 2.118), (0.2578, 0.01069, 2.117), (0.1171, -0.06174, 1.818), (0.0, -0.1318, 1.828), (-0.2192, -0.007239, 1.909), (-0.1741, 0.01327, 2.248), (-0.165, 0.08167, 1.841), (-0.2578, 0.01069, 2.117), (-0.1171, -0.06174, 1.818)], [], [(0, 10, 11, 6), (4, 10, 5, 2), (6, 7, 0), (7, 8, 9, 0), (9, 8, 3, 1), (10, 0, 5), (11, 10, 4), (0, 9, 5), (12, 6, 11, 16), (4, 2, 14, 16), (6, 12, 7), (7, 12, 15, 8), (15, 13, 3, 8), (16, 14, 12), (11, 4, 16), (12, 14, 15)])
_uv = me_plane.uv_layers.new(name='UVMap')
_uv.uv.foreach_set('vector', [0.3518, 0.791, 0.2899, 0.7358, 0.219, 0.7473, 0.219, 0.7882, 0.219, 0.7166, 0.2899, 0.7358, 0.3189, 0.7499, 0.219, 0.7171, 0.219, 0.7882, 0.219, 0.8029, 0.3518, 0.791, 0.219, 0.8029, 0.219, 0.9176, 0.3766, 0.9172, 0.3518, 0.791, 0.3766, 0.9172, 0.219, 0.9176, 0.219, 0.9964, 0.3244, 0.9964, 0.2899, 0.7358, 0.3518, 0.791, 0.3189, 0.7499, 0.219, 0.7473, 0.2899, 0.7358, 0.219, 0.7166, 0.3518, 0.791, 0.3766, 0.9172, 0.3189, 0.7499, 0.0863, 0.791, 0.219, 0.7882, 0.219, 0.7473, 0.1482, 0.7358, 0.219, 0.7166, 0.219, 0.7171, 0.1191, 0.7499, 0.1482, 0.7358, 0.219, 0.7882, 0.0863, 0.791, 0.219, 0.8029, 0.219, 0.8029, 0.0863, 0.791, 0.06446, 0.9172, 0.219, 0.9176, 0.06446, 0.9172, 0.1136, 0.9964, 0.219, 0.9964, 0.219, 0.9176, 0.1482, 0.7358, 0.1191, 0.7499, 0.0863, 0.791, 0.219, 0.7473, 0.219, 0.7166, 0.1482, 0.7358, 0.0863, 0.791, 0.1191, 0.7499, 0.06446, 0.9172])
me_plane.materials.append(mat_ollieface)
me_plane.update()
me_cube_004 = bpy.data.meshes.new('Cube.004')
me_cube_004.from_pydata([(0.3064, 0.08374, 2.126), (0.0, 0.07971, 2.339), (0.1928, 0.07971, 2.327), (0.1955, 0.06004, 1.933), (0.218, 0.1615, 1.893), (0.1826, 0.01591, 2.321), (0.2218, 0.2694, 1.877), (0.2027, 0.2736, 2.307), (0.0, 0.3063, 1.886), (0.0, 0.2751, 2.328), (0.0, 0.006567, 2.335), (0.2904, 0.2792, 2.101), (0.2099, -0.0398, 2.237), (0.0, -0.1148, 2.254), (-0.0009947, 0.4397, 2.101), (0.05109, 0.07971, 2.365), (0.07915, 0.2664, 2.372), (0.1391, 0.3142, 1.884), (0.05109, 0.006567, 2.354), (0.0927, -0.1063, 2.248), (0.1515, 0.4307, 2.094), (0.2047, -0.007019, 2.289), (0.2823, 0.2751, 2.237), (0.29, 0.07971, 2.237), (0.0, -0.09184, 2.294), (0.0, 0.3969, 2.263), (0.04929, -0.06638, 2.322), (0.143, 0.3969, 2.251), (-4.317e-05, -0.163, 2.081), (0.2729, 0.06369, 2.033), (0.297, 0.2751, 2.017), (0.2797, -0.04626, 2.141), (0.0, -0.1458, 2.045), (0.0, 0.3969, 2.017), (0.1366, 0.3969, 2.017), (0.07792, -0.1225, 2.103), (-0.0194, 0.1774, 2.342), (0.1964, 0.1774, 2.341), (0.3148, 0.1897, 2.188), (0.05392, 0.1774, 2.377), (0.2917, 0.1906, 2.251), (0.3072, 0.1774, 2.0), (0.1177, 0.07971, 2.347), (0.01999, -0.1542, 1.95), (0.1449, 0.2745, 2.356), (0.1177, 0.006567, 2.336), (0.0971, -0.09393, 2.262), (0.0795, -0.06753, 2.287), (0.1496, -0.1108, 2.042), (0.1247, 0.1774, 2.362), (0.2185, -0.07172, 2.04), (0.1443, -0.1223, 2.112), (0.263, -0.07704, 1.972), (0.0, 0.2972, 1.828), (0.1366, 0.2972, 1.828), (0.1366, 0.2972, 1.827), (0.2119, 0.2695, 1.826), (0.2073, 0.1774, 1.835), (0.2201, 0.03234, 1.845), (0.05557, 0.3161, 1.884), (0.03006, 0.006567, 2.346), (0.04241, -0.1053, 2.254), (0.03006, 0.07971, 2.356), (0.03006, 0.2751, 2.356), (0.06053, 0.4248, 2.141), (0.05841, 0.3969, 2.256), (0.03183, -0.06283, 2.312), (0.04822, 0.3969, 2.017), (0.04585, -0.1356, 2.079), (0.0283, 0.1774, 2.36), (0.07764, 0.3045, 1.828), (0.2119, 0.2695, 1.686), (0.1368, 0.2972, 1.827), (0.2359, 0.07971, 1.88), (0.245, 0.2789, 1.888), (0.0, 0.3471, 1.888), (0.1366, 0.3471, 1.888), (0.2572, 0.1774, 1.884), (0.0587, 0.3475, 1.886), (0.2177, 0.3478, 2.147), (0.1723, 0.3001, 1.884), (0.2061, 0.336, 2.244), (0.2168, 0.336, 2.017), (0.1941, 0.3111, 1.888), (0.3562, 0.2379, 1.955), (0.3193, 0.3634, 1.957), (0.237, 0.1182, 2.411), (0.08259, -0.1225, 2.165), (0.0, -0.1425, 2.137), (0.2514, -0.0398, 2.189), (0.135, -0.1211, 2.179), (0.04413, -0.1323, 2.154), (0.2453, 0.4281, 1.948), (0.1269, 0.4974, 1.937), (-0.0002118, 0.517, 1.95), (0.04034, 0.3471, 1.888), (0.03969, 0.3969, 2.017), (0.1073, 0.3969, 2.017), (0.1082, 0.3471, 1.888), (0.1779, 0.3656, 2.017), (0.1667, 0.3282, 1.888), (0.2159, 0.2971, 1.888), (0.2514, 0.3098, 2.017), (0.2545, 0.2245, 1.935), (0.3023, 0.2244, 2.008), (0.2876, 0.1314, 1.983), (0.2478, 0.1343, 1.882), (0.08049, 0.4501, 1.818), (0.1819, 0.4301, 1.821), (0.2525, 0.3854, 1.829), (0.3085, 0.3167, 1.829), (0.3202, 0.215, 1.813), (0.3157, 0.115, 1.825), (0.07816, -0.168, 2.174), (0.1084, -0.06997, 2.312), (0.05083, -0.0889, 2.319), (0.0005042, -0.09914, 2.292), (-2.159e-05, -0.1585, 2.188), (0.04239, -0.149, 2.188), (0.0002537, 0.338, 1.742), (0.1023, 0.3436, 1.751), (0.2267, 0.3274, 1.741), (0.3884, 0.1668, 1.954), (0.2694, 0.2292, 1.75), (0.1904, 0.2242, 2.351), (0.1321, 0.4809, 2.086), (0.3388, 0.3083, 2.078), (0.2339, 0.3473, 2.232), (0.2951, 0.2748, 2.27), (0.3196, 0.1941, 2.225), (0.1107, 0.4325, 2.279), (0.1932, 0.3728, 2.238), (0.01369, 0.4263, 2.247), (0.07887, 0.3124, 1.631), (0.254, 0.08598, 1.703), (0.2068, 0.1108, 1.913), (0.2338, 0.08504, 1.858), (0.1668, 0.002453, 1.914), (0.05186, -0.0211, 1.799), (0.1678, -0.0145, 1.824), (0.1812, 0.03125, 1.923), (0.1644, -0.06257, 1.611), (0.03268, -0.07987, 1.589), (0.1264, -0.05233, 1.647), (0.174, 0.01685, 1.919), (0.1053, -0.0174, 1.816), (0.07594, -0.0802, 1.649), (0.1508, -0.05233, 1.739), (0.03687, -0.05008, 1.73), (0.1993, 0.01822, 1.791), (0.08278, -0.06665, 1.741), (0.09317, -0.08985, 1.546), (0.1856, -0.01692, 1.72), (0.1633, -0.06229, 1.612)], [], [(105, 41, 122), (27, 7, 22, 81), (23, 2, 5, 21), (91, 61, 13, 88), (62, 1, 10, 60), (40, 37, 2, 23), (66, 60, 10, 24), (69, 36, 1, 62), (29, 0, 31), (79, 11, 85), (34, 97, 67, 93), (49, 39, 15, 42), (47, 45, 18, 26), (42, 15, 18, 45), (48, 51, 35), (65, 63, 16, 27), (64, 65, 27, 20), (61, 66, 24, 13), (38, 40, 23, 0), (0, 23, 21, 12), (79, 81, 22, 11), (95, 75, 107), (96, 95, 107), (33, 96, 107), (11, 22, 40, 38), (44, 16, 39, 49), (63, 9, 36, 69), (22, 7, 37, 40), (41, 104, 30, 84), (7, 27, 44), (7, 44, 124, 37), (12, 21, 47, 46), (43, 35, 68, 32), (2, 42, 45, 5), (21, 5, 45, 47), (49, 42, 86), (31, 50, 52), (31, 0, 12, 89), (87, 90, 46, 19), (51, 50, 31), (59, 17, 54, 70), (6, 4, 57, 56), (135, 3, 58, 136), (17, 80, 6, 56, 72, 55), (8, 59, 70, 53), (16, 63, 69, 39), (75, 33, 107), (19, 26, 66, 61), (14, 25, 65, 64), (25, 9, 63, 65), (14, 64, 94), (39, 69, 62, 15), (26, 18, 60, 66), (15, 62, 60, 18), (87, 19, 61, 91), (96, 67, 97, 107), (4, 77, 106, 73, 3, 135), (6, 74, 123), (6, 80, 121), (78, 98, 120), (74, 6, 121), (98, 78, 107), (20, 27, 81, 79), (82, 99, 34, 92), (30, 102, 82, 85), (11, 38, 84), (30, 11, 84), (38, 41, 84), (2, 37, 86), (82, 79, 85), (11, 30, 85), (46, 47, 26, 19), (37, 49, 86), (42, 2, 86), (35, 51, 90, 87), (61, 13, 117, 118), (31, 89, 90, 51), (68, 91, 88, 32), (12, 46, 90, 89), (79, 82, 92), (35, 87, 91, 68), (118, 117, 28), (20, 34, 93), (34, 20, 92), (20, 79, 92), (33, 14, 94), (64, 20, 93), (67, 64, 93), (67, 96, 33, 94), (64, 67, 94), (99, 100, 108), (82, 102, 109), (104, 103, 110), (103, 104, 111), (76, 98, 108), (105, 29, 112), (78, 95, 107), (97, 98, 107), (34, 99, 108), (97, 34, 108), (102, 101, 109), (100, 76, 108), (98, 97, 108), (99, 82, 109), (100, 99, 109), (30, 104, 110), (101, 83, 109), (83, 100, 109), (74, 101, 110), (103, 74, 110), (41, 105, 111), (101, 102, 110), (102, 30, 110), (104, 41, 111), (105, 106, 111), (106, 105, 112), (77, 103, 111), (106, 77, 111), (73, 106, 112), (29, 73, 112), (114, 115, 113), (116, 115, 113), (10, 60, 115, 116), (18, 60, 115, 114), (31, 52, 29), (76, 17, 120), (59, 8, 119), (8, 75, 119), (78, 59, 119), (98, 76, 120), (100, 83, 121, 76), (17, 59, 120), (59, 78, 120), (74, 103, 123), (4, 6, 123), (95, 78, 119, 75), (17, 76, 121), (80, 17, 121), (103, 77, 123), (41, 38, 122), (77, 4, 123), (29, 105, 122), (38, 0, 122), (0, 29, 122), (44, 27, 16), (37, 124, 49), (127, 128, 126), (49, 124, 44), (128, 129, 126), (124, 37, 129, 128), (44, 124, 128, 127), (132, 130, 125), (131, 130, 125), (44, 16, 130, 131), (63, 16, 130, 132), (70, 54, 133), (56, 57, 71), (4, 135, 136, 57), (57, 136, 134), (136, 58, 134), (71, 72, 56), (133, 53, 70), (101, 74, 121, 83), (145, 144, 137, 138), (58, 3, 140, 139), (150, 148, 142, 146), (149, 147, 152), (147, 150, 146, 143), (139, 140, 144, 145), (139, 145, 150, 147), (58, 139, 147, 149), (145, 138, 148, 150), (151, 143, 146), (152, 147, 153, 141), (153, 147, 143)])
_uv = me_cube_004.uv_layers.new(name='UVMap')
_uv.uv.foreach_set('vector', [0.2424, 0.4684, 0.248, 0.4735, 0.2711, 0.4604, 0.07947, 0.5453, 0.06247, 0.5612, 0.03978, 0.5412, 0.06149, 0.5433, 0.2431, 0.5409, 0.2154, 0.5667, 0.2125, 0.5647, 0.2188, 0.5556, 0.173, 0.5172, 0.1725, 0.5458, 0.1605, 0.5458, 0.1605, 0.5123, 0.169, 0.5749, 0.1605, 0.5699, 0.1605, 0.5687, 0.169, 0.5719, 0.2435, 0.5449, 0.2164, 0.5706, 0.2154, 0.5667, 0.2431, 0.5409, 0.1695, 0.5622, 0.169, 0.5719, 0.1605, 0.5687, 0.1605, 0.5572, 0.1685, 0.576, 0.1549, 0.5708, 0.1605, 0.5699, 0.169, 0.5749, 0.02409, 0.3062, 0.02035, 0.3219, 0.01639, 0.321, 0.05819, 0.5156, 0.03749, 0.5026, 0.02924, 0.4615, 0.08128, 0.4787, 0.08962, 0.4787, 0.1065, 0.4787, 0.08406, 0.4559, 0.196, 0.5765, 0.1758, 0.5808, 0.175, 0.5773, 0.194, 0.5723, 0.1831, 0.555, 0.194, 0.5691, 0.175, 0.5742, 0.1745, 0.5651, 0.194, 0.5723, 0.175, 0.5773, 0.175, 0.5742, 0.194, 0.5691, 0.2031, 0.4854, 0.2016, 0.5053, 0.1826, 0.5027, 0.1036, 0.5468, 0.1116, 0.5751, 0.09765, 0.5796, 0.07947, 0.5453, 0.103, 0.5139, 0.1036, 0.5468, 0.07947, 0.5453, 0.07703, 0.5006, 0.1725, 0.5458, 0.1695, 0.5622, 0.1605, 0.5572, 0.1605, 0.5458, 0.2501, 0.5271, 0.2435, 0.5449, 0.2431, 0.5409, 0.2477, 0.5093, 0.2477, 0.5093, 0.2431, 0.5409, 0.2188, 0.5556, 0.2202, 0.5408, 0.05819, 0.5156, 0.06149, 0.5433, 0.03978, 0.5412, 0.03749, 0.5026, 0.08111, 0.2832, 0.08641, 0.2832, 0.08754, 0.2699, 0.1089, 0.4787, 0.1087, 0.4419, 0.09727, 0.4219, 0.1202, 0.4787, 0.1089, 0.4787, 0.09727, 0.4219, 0.03749, 0.5026, 0.03978, 0.5412, 0.0371, 0.5453, 0.03052, 0.5275, 0.07893, 0.5751, 0.09765, 0.5796, 0.1048, 0.5811, 0.08468, 0.5769, 0.1116, 0.5751, 0.1202, 0.5673, 0.1257, 0.5712, 0.1121, 0.5764, 0.03978, 0.5412, 0.06247, 0.5612, 0.06425, 0.571, 0.0371, 0.5453, 0.0327, 0.4739, 0.03409, 0.4762, 0.03559, 0.4787, 0.01875, 0.4611, 0.06247, 0.5612, 0.07947, 0.5453, 0.07893, 0.5751, 0.06247, 0.5612, 0.07893, 0.5751, 0.06597, 0.5736, 0.06425, 0.571, 0.2202, 0.5408, 0.2188, 0.5556, 0.1831, 0.555, 0.1881, 0.5481, 0.1661, 0.4591, 0.1826, 0.5027, 0.1735, 0.4959, 0.1605, 0.4861, 0.2154, 0.5667, 0.194, 0.5723, 0.194, 0.5691, 0.2125, 0.5647, 0.2188, 0.5556, 0.2125, 0.5647, 0.194, 0.5691, 0.1831, 0.555, 0.196, 0.5765, 0.194, 0.5723, 0.2279, 0.5906, 0.2401, 0.5137, 0.2227, 0.4849, 0.2303, 0.4811, 0.2401, 0.5137, 0.2477, 0.5093, 0.2202, 0.5408, 0.232, 0.5272, 0.184, 0.5204, 0.1989, 0.5243, 0.1881, 0.5481, 0.1869, 0.5439, 0.2016, 0.5053, 0.2227, 0.4849, 0.2401, 0.5137, 0.1044, 0.4407, 0.08057, 0.4406, 0.08128, 0.4246, 0.09808, 0.4248, 0.05703, 0.4388, 0.05809, 0.4434, 0.06116, 0.4268, 0.05984, 0.4241, 0.2193, 0.4487, 0.2161, 0.4543, 0.2231, 0.4292, 0.227, 0.433, 0.08057, 0.4406, 0.07111, 0.4406, 0.05703, 0.4388, 0.05984, 0.4241, 0.08124, 0.4246, 0.08128, 0.4246, 0.1202, 0.4412, 0.1044, 0.4407, 0.09808, 0.4248, 0.1202, 0.4246, 0.09765, 0.5796, 0.1116, 0.5751, 0.1121, 0.5764, 0.1048, 0.5811, 0.08641, 0.2832, 0.09217, 0.3057, 0.08754, 0.2699, 0.1869, 0.5439, 0.1745, 0.5651, 0.1695, 0.5622, 0.1725, 0.5458, 0.1205, 0.5025, 0.1202, 0.5488, 0.1036, 0.5468, 0.103, 0.5139, 0.1202, 0.5488, 0.1202, 0.5673, 0.1116, 0.5751, 0.1036, 0.5468, 0.1205, 0.5025, 0.103, 0.5139, 0.1203, 0.4596, 0.1758, 0.5808, 0.1685, 0.576, 0.169, 0.5749, 0.175, 0.5773, 0.1745, 0.5651, 0.175, 0.5742, 0.169, 0.5719, 0.1695, 0.5622, 0.175, 0.5773, 0.169, 0.5749, 0.169, 0.5719, 0.175, 0.5742, 0.184, 0.5204, 0.1869, 0.5439, 0.1725, 0.5458, 0.173, 0.5172, 0.1089, 0.4787, 0.1065, 0.4787, 0.08962, 0.4787, 0.09727, 0.4219, 0.03907, 0.2841, 0.03448, 0.2825, 0.03267, 0.2822, 0.03054, 0.282, 0.03482, 0.2902, 0.03686, 0.2873, 0.04745, 0.2812, 0.0447, 0.2832, 0.03671, 0.259, 0.04745, 0.2812, 0.05772, 0.2823, 0.05206, 0.256, 0.1035, 0.4412, 0.08938, 0.4419, 0.09107, 0.4028, 0.0447, 0.2832, 0.04745, 0.2812, 0.05206, 0.256, 0.07176, 0.2832, 0.07869, 0.2828, 0.08754, 0.2699, 0.07703, 0.5006, 0.07947, 0.5453, 0.06149, 0.5433, 0.05819, 0.5156, 0.05843, 0.4787, 0.06952, 0.4787, 0.08128, 0.4787, 0.05032, 0.4589, 0.03559, 0.4787, 0.04859, 0.4787, 0.05843, 0.4787, 0.02924, 0.4615, 0.03749, 0.5026, 0.03052, 0.5275, 0.01875, 0.4611, 0.03599, 0.3069, 0.03742, 0.3223, 0.02315, 0.2955, 0.02632, 0.3357, 0.0267, 0.3025, 0.02315, 0.2955, 0.2154, 0.5667, 0.2164, 0.5706, 0.2279, 0.5906, 0.05443, 0.307, 0.05546, 0.3314, 0.04009, 0.2967, 0.03742, 0.3223, 0.03599, 0.3069, 0.04009, 0.2967, 0.1881, 0.5481, 0.1831, 0.555, 0.1745, 0.5651, 0.1869, 0.5439, 0.2164, 0.5706, 0.196, 0.5765, 0.2279, 0.5906, 0.194, 0.5723, 0.2154, 0.5667, 0.2279, 0.5906, 0.1826, 0.5027, 0.2016, 0.5053, 0.1989, 0.5243, 0.184, 0.5204, 0.1725, 0.5458, 0.1605, 0.5458, 0.1604, 0.527, 0.1725, 0.527, 0.2401, 0.5137, 0.232, 0.5272, 0.1989, 0.5243, 0.2016, 0.5053, 0.1735, 0.4959, 0.173, 0.5172, 0.1605, 0.5123, 0.1605, 0.4861, 0.2202, 0.5408, 0.1881, 0.5481, 0.1989, 0.5243, 0.232, 0.5272, 0.05546, 0.3314, 0.05443, 0.307, 0.05942, 0.295, 0.1826, 0.5027, 0.184, 0.5204, 0.173, 0.5172, 0.1735, 0.4959, 0.1725, 0.527, 0.1604, 0.527, 0.1604, 0.4964, 0.07476, 0.3227, 0.0731, 0.3071, 0.08677, 0.2928, 0.0731, 0.3071, 0.07476, 0.3227, 0.05942, 0.295, 0.07703, 0.5006, 0.05819, 0.5156, 0.05032, 0.4589, 0.1202, 0.4787, 0.1205, 0.5025, 0.1203, 0.4596, 0.103, 0.5139, 0.07703, 0.5006, 0.08406, 0.4559, 0.08572, 0.3062, 0.08737, 0.3295, 0.08677, 0.2928, 0.1065, 0.4787, 0.1089, 0.4787, 0.1202, 0.4787, 0.1203, 0.4596, 0.08737, 0.3295, 0.08572, 0.3062, 0.1077, 0.2949, 0.06346, 0.3071, 0.06132, 0.2832, 0.06994, 0.2699, 0.05843, 0.4787, 0.04859, 0.4787, 0.04829, 0.4252, 0.03102, 0.3045, 0.03859, 0.2913, 0.03773, 0.2717, 0.03859, 0.2913, 0.03102, 0.3045, 0.02746, 0.2698, 0.06767, 0.2832, 0.07176, 0.2832, 0.06994, 0.2699, 0.2424, 0.4684, 0.2382, 0.4828, 0.2504, 0.4235, 0.07869, 0.2828, 0.08111, 0.2832, 0.08754, 0.2699, 0.0774, 0.3068, 0.07176, 0.2832, 0.08754, 0.2699, 0.08128, 0.4787, 0.06952, 0.4787, 0.0684, 0.4227, 0.08962, 0.4787, 0.08128, 0.4787, 0.0684, 0.4227, 0.04646, 0.3069, 0.05087, 0.2832, 0.05368, 0.2716, 0.06132, 0.2832, 0.06767, 0.2832, 0.06994, 0.2699, 0.07176, 0.2832, 0.0774, 0.3068, 0.06994, 0.2699, 0.06952, 0.4787, 0.05843, 0.4787, 0.04829, 0.4252, 0.06132, 0.2832, 0.06346, 0.3071, 0.05368, 0.2716, 0.03559, 0.4787, 0.03409, 0.4762, 0.03232, 0.4249, 0.05087, 0.2832, 0.05552, 0.2832, 0.05368, 0.2716, 0.05552, 0.2832, 0.06132, 0.2832, 0.05368, 0.2716, 0.0447, 0.2832, 0.05087, 0.2832, 0.03773, 0.2717, 0.03859, 0.2913, 0.0447, 0.2832, 0.03773, 0.2717, 0.248, 0.4735, 0.2424, 0.4684, 0.2517, 0.4201, 0.05087, 0.2832, 0.04646, 0.3069, 0.03773, 0.2717, 0.04859, 0.4787, 0.03559, 0.4787, 0.03232, 0.4249, 0.03409, 0.4762, 0.0327, 0.4739, 0.02898, 0.4205, 0.02646, 0.2989, 0.03267, 0.2822, 0.02746, 0.2698, 0.03267, 0.2822, 0.02646, 0.2989, 0.0211, 0.2728, 0.03448, 0.2825, 0.03859, 0.2913, 0.02746, 0.2698, 0.03267, 0.2822, 0.03448, 0.2825, 0.02746, 0.2698, 0.03054, 0.282, 0.03267, 0.2822, 0.0211, 0.2728, 0.02409, 0.3062, 0.03054, 0.282, 0.0211, 0.2728, 0.2587, 0.5719, 0.25, 0.5731, 0.2541, 0.5511, 0.2424, 0.5689, 0.25, 0.5731, 0.2541, 0.5511, 0.2423, 0.5754, 0.2468, 0.5771, 0.25, 0.5731, 0.2424, 0.5689, 0.25, 0.5783, 0.2468, 0.5771, 0.25, 0.5731, 0.2587, 0.5719, 0.2401, 0.5137, 0.2303, 0.4811, 0.2382, 0.4828, 0.06767, 0.2832, 0.06395, 0.2824, 0.07221, 0.2591, 0.1044, 0.4407, 0.1202, 0.4412, 0.1201, 0.4004, 0.1202, 0.4412, 0.1202, 0.4419, 0.1201, 0.4004, 0.07869, 0.2828, 0.07577, 0.2825, 0.08534, 0.2588, 0.08938, 0.4419, 0.08128, 0.4419, 0.09107, 0.4028, 0.07272, 0.4419, 0.06491, 0.4419, 0.05562, 0.3999, 0.08128, 0.4419, 0.08057, 0.4406, 0.1044, 0.4407, 0.09107, 0.4028, 0.07577, 0.2825, 0.07869, 0.2828, 0.07221, 0.2591, 0.0504, 0.4419, 0.0477, 0.4552, 0.04347, 0.4026, 0.03907, 0.2841, 0.04745, 0.2812, 0.03671, 0.259, 0.1087, 0.4419, 0.1035, 0.4412, 0.1201, 0.4004, 0.1202, 0.4419, 0.06395, 0.2824, 0.06767, 0.2832, 0.05206, 0.256, 0.05772, 0.2823, 0.06395, 0.2824, 0.05206, 0.256, 0.0477, 0.4552, 0.04693, 0.4406, 0.04347, 0.4026, 0.0267, 0.3025, 0.02632, 0.3357, 0.01269, 0.2949, 0.03448, 0.2825, 0.03907, 0.2841, 0.03671, 0.259, 0.2382, 0.4828, 0.2424, 0.4684, 0.2711, 0.4604, 0.2501, 0.5271, 0.2477, 0.5093, 0.2711, 0.4604, 0.02035, 0.3219, 0.02409, 0.3062, 0.01269, 0.2949, 0.07893, 0.5751, 0.07947, 0.5453, 0.09765, 0.5796, 0.06425, 0.571, 0.06597, 0.5736, 0.08468, 0.5769, 0.3381, 0.3133, 0.3211, 0.3214, 0.3199, 0.2871, 0.08468, 0.5769, 0.06597, 0.5736, 0.07893, 0.5751, 0.3211, 0.3214, 0.3116, 0.318, 0.3199, 0.2871, 0.3321, 0.3417, 0.3273, 0.3419, 0.3116, 0.318, 0.3211, 0.3214, 0.3436, 0.3418, 0.3321, 0.3417, 0.3211, 0.3214, 0.3381, 0.3133, 0.3777, 0.3208, 0.3662, 0.3215, 0.367, 0.2863, 0.3469, 0.3146, 0.3662, 0.3215, 0.367, 0.2863, 0.3436, 0.3418, 0.352, 0.3469, 0.3662, 0.3215, 0.3469, 0.3146, 0.3593, 0.3452, 0.352, 0.3469, 0.3662, 0.3215, 0.3777, 0.3208, 0.09808, 0.4248, 0.08128, 0.4246, 0.09773, 0.3686, 0.05984, 0.4241, 0.06116, 0.4268, 0.05984, 0.3843, 0.2226, 0.443, 0.2193, 0.4487, 0.227, 0.433, 0.2195, 0.4264, 0.2195, 0.4264, 0.227, 0.433, 0.2328, 0.3887, 0.227, 0.433, 0.2231, 0.4292, 0.2328, 0.3887, 0.05984, 0.3843, 0.08124, 0.4246, 0.05984, 0.4241, 0.09773, 0.3686, 0.1202, 0.4246, 0.09808, 0.4248, 0.0587, 0.4419, 0.0504, 0.4419, 0.05562, 0.3999, 0.06491, 0.4419, 0.1904, 0.4211, 0.21, 0.4502, 0.208, 0.4489, 0.1752, 0.4162, 0.2231, 0.4292, 0.2161, 0.4543, 0.2121, 0.4516, 0.2082, 0.4232, 0.184, 0.3996, 0.171, 0.3963, 0.1698, 0.3562, 0.1821, 0.3733, 0.2172, 0.4138, 0.2034, 0.3989, 0.2133, 0.3937, 0.2034, 0.3989, 0.184, 0.3996, 0.1821, 0.3733, 0.1965, 0.3729, 0.2082, 0.4232, 0.2121, 0.4516, 0.21, 0.4502, 0.1904, 0.4211, 0.2082, 0.4232, 0.1904, 0.4211, 0.184, 0.3996, 0.2034, 0.3989, 0.2231, 0.4292, 0.2082, 0.4232, 0.2034, 0.3989, 0.2172, 0.4138, 0.1904, 0.4211, 0.1752, 0.4162, 0.171, 0.3963, 0.184, 0.3996, 0.187, 0.3441, 0.1965, 0.3729, 0.1821, 0.3733, 0.2133, 0.3937, 0.2034, 0.3989, 0.207, 0.3628, 0.2073, 0.3625, 0.207, 0.3628, 0.2034, 0.3989, 0.1965, 0.3729])
me_cube_004.materials.append(mat_ollieface)
me_cube_004.update()
me_cube_008 = bpy.data.meshes.new('Cube.008')
me_cube_008.from_pydata([(-2.939, -7.875, 0.2074), (-3.372, -1.521, 1.981), (-3.232, -7.712, 0.1542), (-3.859, -2.42, 2.079), (-2.321, -2.706, 0.1108), (-2.584, 9.642, 1.454), (-2.303, -0.3712, 0.03727), (-2.826, 14.04, 1.378), (-3.111, -7.026, 0.6952), (-3.495, -9.573, 0.7166), (-2.452, 3.929, 0.5137), (-2.455, 1.225, 0.6382), (-3.287, -4.519, 1.542), (-3.829, -6.923, 1.421), (-2.503, 8.792, 0.9453), (-2.524, 5.509, 1.086), (-2.712, -3.79, 0.2324), (-3.327, 3.835, 1.734), (-2.637, -4.194, 0.1532), (-3.144, 2.31, 1.683), (-2.819, -2.786, 0.6783), (-3.068, -3.279, 0.6839), (-3.011, 0.1247, 1.296), (-3.248, 0.04576, 1.297), (-2.095, -4.872, -0.4267), (-3.312, -3.036, 1.804), (-4.084, -4.621, 1.648), (-2.567, 11.44, 1.152), (-2.554, 8.127, 1.304), (-3.033, 1.369, 1.473), (-3.308, 0.971, 1.396), (-3.53, 5.819, 1.744), (-3.192, 19.86, 1.457), (-4.414, -0.5318, 1.887), (-4.33, -2.648, 1.639), (-3.108, 17.75, 1.209), (-3.492, 5.119, 1.471)], [], [(25, 1, 3, 26), (30, 26, 34, 36), (27, 7, 5, 28), (29, 19, 1, 25), (18, 0, 24), (17, 3, 1, 19), (18, 20, 8, 0), (6, 10, 11, 4), (16, 21, 10, 6), (0, 8, 9, 2), (20, 22, 12, 8), (10, 14, 15, 11), (21, 23, 14, 10), (8, 12, 13, 9), (9, 13, 23, 21), (11, 15, 22, 20), (2, 9, 21, 16), (4, 11, 20, 18), (7, 17, 19, 5), (4, 18, 24), (28, 5, 19, 29), (27, 30, 36, 35), (16, 6, 24), (2, 16, 24), (0, 2, 24), (6, 4, 24), (13, 26, 30, 23), (15, 28, 29, 22), (22, 29, 25, 12), (14, 27, 28, 15), (23, 30, 27, 14), (12, 25, 26, 13), (36, 31, 32, 35), (34, 33, 31, 36), (3, 17, 31, 33), (7, 27, 35, 32), (17, 7, 32, 31), (26, 3, 33, 34)])
_uv = me_cube_008.uv_layers.new(name='UVMap')
_uv.uv.foreach_set('vector', [0.04804, 0.08131, 0.04612, 0.08693, 0.03066, 0.09006, 0.02352, 0.07636, 0.04817, 0.06836, 0.02352, 0.07636, 0.0157, 0.07608, 0.04232, 0.07075, 0.0717, 0.0606, 0.06347, 0.06777, 0.07118, 0.07019, 0.07212, 0.06543, 0.05689, 0.07078, 0.05338, 0.07748, 0.04612, 0.08693, 0.04804, 0.08131, 0.06947, 0.02887, 0.05988, 0.03059, 0.08671, 0.01045, 0.04756, 0.07908, 0.03066, 0.09006, 0.04612, 0.08693, 0.05338, 0.07748, 0.06947, 0.02887, 0.0637, 0.04555, 0.05443, 0.04609, 0.05988, 0.03059, 0.0801, 0.02519, 0.07535, 0.04032, 0.07527, 0.04428, 0.07952, 0.02752, 0.06711, 0.03138, 0.0558, 0.04573, 0.07535, 0.04032, 0.0801, 0.02519, 0.05988, 0.03059, 0.05443, 0.04609, 0.04222, 0.04677, 0.05058, 0.0289, 0.0637, 0.04555, 0.0576, 0.06518, 0.04882, 0.07298, 0.05443, 0.04609, 0.07535, 0.04032, 0.07374, 0.05403, 0.07307, 0.05849, 0.07527, 0.04428, 0.0558, 0.04573, 0.05008, 0.06519, 0.07374, 0.05403, 0.07535, 0.04032, 0.05443, 0.04609, 0.04882, 0.07298, 0.03161, 0.06915, 0.04222, 0.04677, 0.04222, 0.04677, 0.03161, 0.06915, 0.05008, 0.06519, 0.0558, 0.04573, 0.07527, 0.04428, 0.07307, 0.05849, 0.0576, 0.06518, 0.0637, 0.04555, 0.05058, 0.0289, 0.04222, 0.04677, 0.0558, 0.04573, 0.06711, 0.03138, 0.07952, 0.02752, 0.07527, 0.04428, 0.0637, 0.04555, 0.06947, 0.02887, 0.06347, 0.06777, 0.04756, 0.07908, 0.05338, 0.07748, 0.07118, 0.07019, 0.07952, 0.02752, 0.06947, 0.02887, 0.08671, 0.01045, 0.07212, 0.06543, 0.07118, 0.07019, 0.05338, 0.07748, 0.05689, 0.07078, 0.0717, 0.0606, 0.04817, 0.06836, 0.04232, 0.07075, 0.05451, 0.06241, 0.06711, 0.03138, 0.0801, 0.02519, 0.08671, 0.01045, 0.05058, 0.0289, 0.06711, 0.03138, 0.08671, 0.01045, 0.05988, 0.03059, 0.05058, 0.0289, 0.08671, 0.01045, 0.0801, 0.02519, 0.07952, 0.02752, 0.08671, 0.01045, 0.03161, 0.06915, 0.02352, 0.07636, 0.04817, 0.06836, 0.05008, 0.06519, 0.07307, 0.05849, 0.07212, 0.06543, 0.05689, 0.07078, 0.0576, 0.06518, 0.0576, 0.06518, 0.05689, 0.07078, 0.04804, 0.08131, 0.04882, 0.07298, 0.07374, 0.05403, 0.0717, 0.0606, 0.07212, 0.06543, 0.07307, 0.05849, 0.05008, 0.06519, 0.04817, 0.06836, 0.0717, 0.0606, 0.07374, 0.05403, 0.04882, 0.07298, 0.04804, 0.08131, 0.02352, 0.07636, 0.03161, 0.06915, 0.04232, 0.07075, 0.04111, 0.07939, 0.05183, 0.07027, 0.05451, 0.06241, 0.0157, 0.07608, 0.01303, 0.08394, 0.04111, 0.07939, 0.04232, 0.07075, 0.03066, 0.09006, 0.04756, 0.07908, 0.04111, 0.07939, 0.01303, 0.08394, 0.06347, 0.06777, 0.0717, 0.0606, 0.05451, 0.06241, 0.05183, 0.07027, 0.04756, 0.07908, 0.06347, 0.06777, 0.05183, 0.07027, 0.04111, 0.07939, 0.02352, 0.07636, 0.03066, 0.09006, 0.01303, 0.08394, 0.0157, 0.07608])
me_cube_008.materials.append(mat_ollieface)
me_cube_008.update()
me_torus = bpy.data.meshes.new('Torus')
me_torus.from_pydata([(0.2522, -0.09235, 2.177), (0.2446, -0.08986, 2.17), (0.2426, -0.09533, 2.179), (0.2368, -0.1166, 2.157), (0.2339, -0.1068, 2.157), (0.2319, -0.1123, 2.165), (0.2032, -0.1085, 2.154), (0.2104, -0.1011, 2.155), (0.2083, -0.1066, 2.163), (0.1978, -0.07918, 2.172), (0.2065, -0.08064, 2.167), (0.2045, -0.08611, 2.175), (0.228, -0.06921, 2.186), (0.2277, -0.07367, 2.177), (0.2257, -0.07914, 2.185), (0.2333, -0.08398, 2.214), (0.2258, -0.08149, 2.208), (0.2237, -0.08696, 2.216), (0.218, -0.1082, 2.195), (0.215, -0.09847, 2.194), (0.213, -0.1039, 2.202), (0.1844, -0.1001, 2.192), (0.1915, -0.09278, 2.192), (0.1895, -0.09825, 2.2), (0.1789, -0.07081, 2.21), (0.1877, -0.07227, 2.204), (0.1857, -0.07774, 2.213), (0.2092, -0.06084, 2.223), (0.2089, -0.06529, 2.214), (0.2068, -0.07076, 2.223)], [], [(0, 3, 4, 1), (1, 4, 5, 2), (2, 5, 3, 0), (3, 6, 7, 4), (4, 7, 8, 5), (5, 8, 6, 3), (6, 9, 10, 7), (7, 10, 11, 8), (8, 11, 9, 6), (9, 12, 13, 10), (10, 13, 14, 11), (11, 14, 12, 9), (12, 0, 1, 13), (13, 1, 2, 14), (14, 2, 0, 12), (15, 18, 19, 16), (16, 19, 20, 17), (17, 20, 18, 15), (18, 21, 22, 19), (19, 22, 23, 20), (20, 23, 21, 18), (21, 24, 25, 22), (22, 25, 26, 23), (23, 26, 24, 21), (24, 27, 28, 25), (25, 28, 29, 26), (26, 29, 27, 24), (27, 15, 16, 28), (28, 16, 17, 29), (29, 17, 15, 27)])
_uv = me_torus.uv_layers.new(name='UVMap')
_uv.uv.foreach_set('vector', [0.3446, 0.9914, 0.3481, 0.9914, 0.3481, 0.9972, 0.3446, 0.9972, 0.3446, 0.9797, 0.3481, 0.9797, 0.3481, 0.9855, 0.3446, 0.9855, 0.3446, 0.9855, 0.3481, 0.9855, 0.3481, 0.9914, 0.3446, 0.9914, 0.3481, 0.9914, 0.3516, 0.9914, 0.3516, 0.9972, 0.3481, 0.9972, 0.3481, 0.9797, 0.3516, 0.9797, 0.3516, 0.9855, 0.3481, 0.9855, 0.3481, 0.9855, 0.3516, 0.9855, 0.3516, 0.9914, 0.3481, 0.9914, 0.3341, 0.9914, 0.3376, 0.9914, 0.3376, 0.9972, 0.3341, 0.9972, 0.3341, 0.9797, 0.3376, 0.9797, 0.3376, 0.9855, 0.3341, 0.9855, 0.3341, 0.9855, 0.3376, 0.9855, 0.3376, 0.9914, 0.3341, 0.9914, 0.3376, 0.9914, 0.3411, 0.9914, 0.3411, 0.9972, 0.3376, 0.9972, 0.3376, 0.9797, 0.3411, 0.9797, 0.3411, 0.9855, 0.3376, 0.9855, 0.3376, 0.9855, 0.3411, 0.9855, 0.3411, 0.9914, 0.3376, 0.9914, 0.3411, 0.9914, 0.3446, 0.9914, 0.3446, 0.9972, 0.3411, 0.9972, 0.3411, 0.9797, 0.3446, 0.9797, 0.3446, 0.9855, 0.3411, 0.9855, 0.3411, 0.9855, 0.3446, 0.9855, 0.3446, 0.9914, 0.3411, 0.9914, 0.3446, 0.9914, 0.3481, 0.9914, 0.3481, 0.9972, 0.3446, 0.9972, 0.3446, 0.9797, 0.3481, 0.9797, 0.3481, 0.9855, 0.3446, 0.9855, 0.3446, 0.9855, 0.3481, 0.9855, 0.3481, 0.9914, 0.3446, 0.9914, 0.3481, 0.9914, 0.3516, 0.9914, 0.3516, 0.9972, 0.3481, 0.9972, 0.3481, 0.9797, 0.3516, 0.9797, 0.3516, 0.9855, 0.3481, 0.9855, 0.3481, 0.9855, 0.3516, 0.9855, 0.3516, 0.9914, 0.3481, 0.9914, 0.3341, 0.9914, 0.3376, 0.9914, 0.3376, 0.9972, 0.3341, 0.9972, 0.3341, 0.9797, 0.3376, 0.9797, 0.3376, 0.9855, 0.3341, 0.9855, 0.3341, 0.9855, 0.3376, 0.9855, 0.3376, 0.9914, 0.3341, 0.9914, 0.3376, 0.9914, 0.3411, 0.9914, 0.3411, 0.9972, 0.3376, 0.9972, 0.3376, 0.9797, 0.3411, 0.9797, 0.3411, 0.9855, 0.3376, 0.9855, 0.3376, 0.9855, 0.3411, 0.9855, 0.3411, 0.9914, 0.3376, 0.9914, 0.3411, 0.9914, 0.3446, 0.9914, 0.3446, 0.9972, 0.3411, 0.9972, 0.3411, 0.9797, 0.3446, 0.9797, 0.3446, 0.9855, 0.3411, 0.9855, 0.3411, 0.9855, 0.3446, 0.9855, 0.3446, 0.9914, 0.3411, 0.9914])
me_torus.materials.append(mat_material)
me_torus.update()
me_cube_009 = bpy.data.meshes.new('Cube.009')
me_cube_009.from_pydata([(0.2612, -0.03031, 2.079), (0.2431, 0.05413, 2.065), (0.3817, -0.02592, 1.868), (0.1151, -0.1209, 1.862), (0.2157, -0.04925, 1.965), (0.2294, -0.006445, 2.063), (0.2325, 0.01997, 2.063), (0.2127, 0.04966, 1.955), (0.2365, -0.01036, 2.14), (0.2283, -0.05948, 1.762), (0.1223, -0.1137, 1.768), (0.2926, 0.05512, 2.09), (0.3757, -0.01289, 1.969), (0.3162, 0.0222, 1.898), (0.2828, -0.01121, 2.14), (0.3057, -0.0616, 1.903), (0.2829, -0.02338, 2.14), (0.318, -0.03852, 2.038), (0.2827, 0.05698, 2.14), (0.2365, 0.02374, 2.14), (0.295, 0.005841, 2.081), (0.3017, -0.03305, 2.065), (0.2059, -0.1013, 1.853), (0.1585, -0.07346, 1.868), (0.3183, -0.0604, 1.972), (0.2434, -0.07937, 1.954), (0.2828, 0.02288, 2.14), (0.3056, 0.009926, 1.903), (0.3057, -0.03312, 1.903), (0.2019, 0.0285, 1.912), (0.2309, 0.02969, 1.853), (0.2428, 0.07339, 1.953), (0.3274, 0.02977, 1.971), (0.2364, 0.05783, 2.14), (0.2366, -0.02253, 2.14), (0.2038, -0.02198, 1.966), (0.2173, 0.01286, 1.959), (0.2758, -0.07562, 1.849), (0.3088, 0.09349, 1.841), (0.3573, 0.1167, 1.951)], [], [(36, 6, 1, 7), (10, 23, 29), (28, 2, 15), (25, 17, 0), (21, 20, 26, 14), (17, 25, 24), (12, 21, 17), (24, 2, 32), (13, 32, 2), (12, 11, 20), (12, 20, 21), (6, 5, 8, 19), (20, 11, 18, 26), (23, 25, 4, 3), (29, 23, 3), (22, 24, 25), (15, 2, 24), (24, 12, 17), (30, 10, 29), (24, 32, 12), (13, 2, 27), (27, 2, 28), (3, 7, 31, 29), (29, 31, 30), (7, 1, 11, 31), (11, 32, 39), (3, 36, 7), (3, 4, 35), (3, 35, 36), (4, 0, 5, 35), (35, 5, 6, 36), (10, 22, 23), (37, 15, 24, 22), (9, 37, 22), (13, 9, 30), (18, 33, 19, 26), (14, 8, 34, 16), (37, 9, 13, 27, 28, 15), (26, 19, 8, 14), (1, 6, 19, 33), (17, 21, 14, 16), (11, 1, 33, 18), (5, 0, 34, 8), (0, 17, 16, 34), (10, 30, 22), (25, 23, 22), (32, 13, 38), (31, 32, 38), (0, 4, 25), (9, 22, 30), (30, 31, 38), (13, 30, 38), (32, 11, 12), (31, 11, 39), (32, 31, 39)])
_uv = me_cube_009.uv_layers.new(name='UVMap')
_uv.uv.foreach_set('vector', [0.2229, 0.3245, 0.2567, 0.3332, 0.2588, 0.3303, 0.2211, 0.3254, 0.1522, 0.329, 0.1876, 0.3308, 0.2066, 0.3232, 0.217, 0.2902, 0.2164, 0.2624, 0.217, 0.2901, 0.2247, 0.3159, 0.2602, 0.3039, 0.2654, 0.3266, 0.2663, 0.3123, 0.2703, 0.3164, 0.2868, 0.3278, 0.2868, 0.3278, 0.2602, 0.3039, 0.2247, 0.3159, 0.2399, 0.2952, 0.2463, 0.2772, 0.2663, 0.3123, 0.2602, 0.3039, 0.2399, 0.2952, 0.2164, 0.2624, 0.2409, 0.2924, 0.1343, 0.27, 0.1351, 0.2766, 0.13, 0.2664, 0.2463, 0.2772, 0.2728, 0.3184, 0.2703, 0.3164, 0.2463, 0.2772, 0.2703, 0.3164, 0.2663, 0.3123, 0.1336, 0.2838, 0.1315, 0.2838, 0.1312, 0.29, 0.134, 0.2899, 0.2703, 0.3164, 0.2728, 0.3184, 0.2868, 0.3278, 0.2868, 0.3278, 0.1876, 0.3308, 0.2247, 0.3159, 0.2245, 0.3258, 0.1801, 0.3434, 0.134, 0.2719, 0.126, 0.2687, 0.1226, 0.2685, 0.1891, 0.3144, 0.2399, 0.2952, 0.2247, 0.3159, 0.217, 0.2901, 0.2164, 0.2624, 0.2399, 0.2952, 0.2399, 0.2952, 0.2463, 0.2772, 0.2602, 0.3039, 0.1923, 0.3067, 0.1522, 0.329, 0.2066, 0.3232, 0.1267, 0.2767, 0.1351, 0.2766, 0.1314, 0.2765, 0.2169, 0.2863, 0.2164, 0.2624, 0.217, 0.2902, 0.217, 0.2902, 0.2164, 0.2624, 0.217, 0.2902, 0.1801, 0.3434, 0.2211, 0.3254, 0.2243, 0.3159, 0.2066, 0.3232, 0.2066, 0.3232, 0.2243, 0.3159, 0.1923, 0.3067, 0.2211, 0.3254, 0.2588, 0.3303, 0.2728, 0.3184, 0.2243, 0.3159, 0.137, 0.2866, 0.1351, 0.2766, 0.1434, 0.2748, 0.1226, 0.2685, 0.1329, 0.2755, 0.1357, 0.2752, 0.1226, 0.2685, 0.1279, 0.276, 0.1301, 0.276, 0.1226, 0.2685, 0.1301, 0.276, 0.1329, 0.2755, 0.1279, 0.276, 0.1296, 0.2855, 0.1315, 0.2838, 0.1301, 0.276, 0.1301, 0.276, 0.1315, 0.2838, 0.1336, 0.2838, 0.1329, 0.2755, 0.1522, 0.329, 0.1891, 0.3144, 0.1876, 0.3308, 0.1967, 0.2924, 0.217, 0.2901, 0.2399, 0.2952, 0.1891, 0.3144, 0.1639, 0.2957, 0.1967, 0.2924, 0.1891, 0.3144, 0.1343, 0.27, 0.1268, 0.2592, 0.1343, 0.267, 0.2868, 0.3278, 0.2808, 0.342, 0.2808, 0.342, 0.2868, 0.3278, 0.2868, 0.3278, 0.2808, 0.342, 0.2808, 0.3419, 0.2868, 0.3278, 0.1253, 0.2659, 0.1268, 0.2592, 0.1343, 0.27, 0.1331, 0.2705, 0.1292, 0.2704, 0.1266, 0.2704, 0.2868, 0.3278, 0.2808, 0.342, 0.2808, 0.342, 0.2868, 0.3278, 0.2588, 0.3303, 0.2567, 0.3332, 0.2808, 0.342, 0.2808, 0.342, 0.2602, 0.3039, 0.2663, 0.3123, 0.2868, 0.3278, 0.2868, 0.3278, 0.2728, 0.3184, 0.2588, 0.3303, 0.2808, 0.342, 0.2868, 0.3278, 0.1315, 0.2838, 0.1296, 0.2855, 0.1302, 0.2901, 0.1312, 0.29, 0.2654, 0.3266, 0.2602, 0.3039, 0.2868, 0.3278, 0.2808, 0.3419, 0.1229, 0.2614, 0.1343, 0.267, 0.1235, 0.267, 0.2247, 0.3159, 0.1876, 0.3308, 0.1891, 0.3144, 0.2409, 0.2924, 0.2169, 0.2863, 0.1986, 0.2813, 0.2243, 0.3159, 0.2409, 0.2924, 0.1986, 0.2813, 0.2654, 0.3266, 0.2245, 0.3258, 0.2247, 0.3159, 0.1639, 0.2957, 0.1891, 0.3144, 0.1923, 0.3067, 0.1923, 0.3067, 0.2243, 0.3159, 0.1986, 0.2813, 0.1343, 0.27, 0.1343, 0.267, 0.1404, 0.2652, 0.1351, 0.2766, 0.137, 0.2866, 0.1314, 0.2765, 0.2243, 0.3159, 0.2728, 0.3184, 0.2386, 0.2806, 0.2409, 0.2924, 0.2243, 0.3159, 0.2386, 0.2806])
me_cube_009.materials.append(mat_ollieface)
me_cube_009.update()
me_cube_005 = bpy.data.meshes.new('Cube.005')
me_cube_005.from_pydata([(0.1684, 0.1053, 2.423), (-0.005371, 0.1053, 2.327), (0.03171, 0.1366, 2.44), (0.03171, 0.07393, 2.44), (0.04099, 0.1366, 2.395), (0.04099, 0.07393, 2.395), (0.07751, 0.07393, 2.433), (-0.02598, 0.08816, 2.412), (0.03171, 0.1053, 2.458), (-0.02598, 0.1224, 2.412), (0.07751, 0.1366, 2.433), (0.07751, 0.1053, 2.448), (0.001004, 0.1366, 2.394), (-0.02598, 0.1053, 2.412), (0.001004, 0.07393, 2.394), (0.04099, 0.1053, 2.395)], [], [(15, 1, 5), (14, 1, 7), (13, 1, 9), (12, 1, 4), (11, 8, 2, 10), (0, 11, 10), (0, 6, 11), (6, 3, 8, 11), (10, 12, 4, 0), (2, 9, 12, 10), (9, 1, 12), (8, 13, 9, 2), (3, 7, 13, 8), (7, 1, 13), (6, 14, 7, 3), (0, 5, 14, 6), (5, 1, 14), (0, 15, 5), (0, 4, 15), (4, 1, 15)])
_uv = me_cube_005.uv_layers.new(name='UVMap')
_uv.uv.foreach_set('vector', [0.1343, 0.3916, 0.13, 0.4026, 0.1343, 0.3916, 0.1374, 0.3965, 0.13, 0.4026, 0.1416, 0.3982, 0.1416, 0.3982, 0.13, 0.4026, 0.1416, 0.3982, 0.1374, 0.3965, 0.13, 0.4026, 0.1343, 0.3916, 0.1375, 0.3831, 0.1425, 0.3876, 0.1403, 0.3891, 0.1358, 0.3842, 0.1273, 0.3743, 0.1375, 0.3831, 0.1358, 0.3842, 0.1273, 0.3743, 0.1358, 0.3842, 0.1375, 0.3831, 0.1358, 0.3842, 0.1403, 0.3891, 0.1425, 0.3876, 0.1375, 0.3831, 0.1358, 0.3842, 0.1374, 0.3965, 0.1343, 0.3916, 0.1273, 0.3743, 0.1403, 0.3891, 0.1416, 0.3982, 0.1374, 0.3965, 0.1358, 0.3842, 0.1416, 0.3982, 0.13, 0.4026, 0.1374, 0.3965, 0.1425, 0.3876, 0.1416, 0.3982, 0.1416, 0.3982, 0.1403, 0.3891, 0.1403, 0.3891, 0.1416, 0.3982, 0.1416, 0.3982, 0.1425, 0.3876, 0.1416, 0.3982, 0.13, 0.4026, 0.1416, 0.3982, 0.1358, 0.3842, 0.1374, 0.3965, 0.1416, 0.3982, 0.1403, 0.3891, 0.1273, 0.3743, 0.1343, 0.3916, 0.1374, 0.3965, 0.1358, 0.3842, 0.1343, 0.3916, 0.13, 0.4026, 0.1374, 0.3965, 0.1273, 0.3743, 0.1343, 0.3916, 0.1343, 0.3916, 0.1273, 0.3743, 0.1343, 0.3916, 0.1343, 0.3916, 0.1343, 0.3916, 0.13, 0.4026, 0.1343, 0.3916])
me_cube_005.materials.append(mat_ollieface)
me_cube_005.update()
me_cube_006 = bpy.data.meshes.new('Cube.006')
me_cube_006.from_pydata([(0.0903, 0.2076, 1.267), (0.05269, 0.2073, 1.301), (3.101e-05, 0.1482, 1.274), (0.05004, 0.5625, 1.32), (3.101e-05, 0.1477, 1.353), (0.0903, 0.3033, 1.171), (0.0903, 0.355, 1.254), (0.0903, 0.402, 1.13), (0.08466, 0.4754, 1.259), (0.0903, 0.5146, 1.186), (0.07625, 0.5233, 1.29), (3.101e-05, 0.6207, 1.383), (3.101e-05, 0.3424, 1.292), (3.101e-05, 0.2742, 1.148), (3.101e-05, 0.5011, 1.298), (3.101e-05, 0.4044, 1.095), (3.101e-05, 0.5595, 1.336), (3.101e-05, 0.5528, 1.168)], [], [(5, 6, 1, 0), (12, 4, 1, 6), (14, 12, 6, 8), (2, 13, 5, 0), (7, 8, 6, 5), (9, 10, 8, 7), (16, 14, 8, 10), (13, 15, 7, 5), (11, 16, 10, 3), (15, 17, 9, 7), (9, 3, 10), (11, 3, 9, 17), (0, 1, 4, 2)])
_uv = me_cube_006.uv_layers.new(name='UVMap')
_uv.uv.foreach_set('vector', [0.2517, 0.1474, 0.2867, 0.1272, 0.3039, 0.1888, 0.2899, 0.1882, 0.3021, 0.1329, 0.3249, 0.2142, 0.3039, 0.1888, 0.2867, 0.1272, 0.3072, 0.06751, 0.3021, 0.1329, 0.2867, 0.1272, 0.2905, 0.07757, 0.2923, 0.2129, 0.2419, 0.159, 0.2517, 0.1474, 0.2899, 0.1882, 0.2364, 0.1061, 0.2905, 0.07757, 0.2867, 0.1272, 0.2517, 0.1474, 0.2609, 0.06035, 0.3039, 0.05823, 0.2905, 0.07757, 0.2364, 0.1061, 0.3233, 0.04394, 0.3072, 0.06751, 0.2905, 0.07757, 0.3039, 0.05823, 0.2419, 0.159, 0.2218, 0.1046, 0.2364, 0.1061, 0.2517, 0.1474, 0.3436, 0.01931, 0.3233, 0.04394, 0.3039, 0.05823, 0.3169, 0.04245, 0.2218, 0.1046, 0.2541, 0.04434, 0.2609, 0.06035, 0.2364, 0.1061, 0.2609, 0.06035, 0.3169, 0.04245, 0.3039, 0.05823, 0.3436, 0.01931, 0.3169, 0.04245, 0.2609, 0.06035, 0.2541, 0.04434, 0.2899, 0.1882, 0.3039, 0.1888, 0.3249, 0.2142, 0.2923, 0.2129])
me_cube_006.materials.append(mat_ollieface)
me_cube_006.update()
me_icosphere = bpy.data.meshes.new('Icosphere')
me_icosphere.from_pydata([(0.0, 0.07849, 1.766), (0.1895, 0.03063, 1.869), (-0.07239, -0.02748, 1.869), (-0.2059, 0.1154, 1.875), (-0.07239, 0.301, 1.869), (0.1895, 0.2515, 1.869), (0.07239, -0.02748, 2.035), (-0.1895, 0.03063, 2.035), (-0.1895, 0.2515, 2.035), (0.07239, 0.3096, 2.035), (0.2343, 0.1247, 2.035), (0.0, 0.1247, 2.138)], [], [(0, 1, 2), (1, 0, 5), (0, 2, 3), (0, 3, 4), (0, 4, 5), (1, 5, 10), (2, 1, 6), (3, 2, 7), (4, 3, 8), (5, 4, 9), (1, 10, 6), (2, 6, 7), (3, 7, 8), (4, 8, 9), (5, 9, 10), (6, 10, 11), (7, 6, 11), (8, 7, 11), (9, 8, 11), (10, 9, 11)])
_uv = me_icosphere.uv_layers.new(name='UVMap')
_uv.uv.foreach_set('vector', [0.01594, 0.3674, 0.02126, 0.3703, 0.01391, 0.3703, 0.02126, 0.3703, 0.01594, 0.3674, 0.02126, 0.3703, 0.01594, 0.3674, 0.01391, 0.3703, 0.01017, 0.3704, 0.01594, 0.3674, 0.01017, 0.3704, 0.01391, 0.3703, 0.01594, 0.3674, 0.01391, 0.3703, 0.02126, 0.3703, 0.02126, 0.3703, 0.02126, 0.3703, 0.02252, 0.3749, 0.01391, 0.3703, 0.02126, 0.3703, 0.01798, 0.3749, 0.01017, 0.3704, 0.01391, 0.3703, 0.01063, 0.3749, 0.01391, 0.3703, 0.01017, 0.3704, 0.01063, 0.3749, 0.02126, 0.3703, 0.01391, 0.3703, 0.01798, 0.3749, 0.02126, 0.3703, 0.02252, 0.3749, 0.01798, 0.3749, 0.01391, 0.3703, 0.01798, 0.3749, 0.01063, 0.3749, 0.01017, 0.3704, 0.01063, 0.3749, 0.01063, 0.3749, 0.01391, 0.3703, 0.01063, 0.3749, 0.01798, 0.3749, 0.02126, 0.3703, 0.01798, 0.3749, 0.02252, 0.3749, 0.01798, 0.3749, 0.02252, 0.3749, 0.01594, 0.3778, 0.01063, 0.3749, 0.01798, 0.3749, 0.01594, 0.3778, 0.01063, 0.3749, 0.01063, 0.3749, 0.01594, 0.3778, 0.01798, 0.3749, 0.01063, 0.3749, 0.01594, 0.3778, 0.02252, 0.3749, 0.01798, 0.3749, 0.01594, 0.3778])
me_icosphere.materials.append(mat_ollieface)
me_icosphere.update()
me_cube_007 = bpy.data.meshes.new('Cube.007')
me_cube_007.from_pydata([(0.1749, -0.04159, 0.9854), (0.1708, -0.02312, 1.143), (0.2091, 0.1858, 0.976), (0.1911, 0.167, 1.142), (0.3051, 0.009036, 1.004), (0.3051, 0.1284, 1.004), (0.2633, 0.1725, 0.9696), (0.2243, 0.1456, 1.156), (0.2612, -0.03117, 0.9707), (0.2237, 0.01713, 1.159), (0.2137, -0.03348, 1.092), (0.2375, 0.1777, 1.093), (0.2685, 0.1443, 1.104), (0.2666, 0.006768, 1.108)], [], [(0, 1, 3, 2), (6, 7, 5), (8, 9, 1, 0), (6, 5, 4, 8), (7, 3, 1, 9), (2, 6, 8, 0), (4, 9, 8), (2, 3, 7, 6), (4, 5, 7, 9), (9, 7, 12, 13), (7, 3, 11, 12), (9, 1, 10, 13)])
_uv = me_cube_007.uv_layers.new(name='UVMap')
_uv.uv.foreach_set('vector', [0.1426, 0.02415, 0.1464, 0.05707, 0.186, 0.05686, 0.1899, 0.0222, 0.1872, 0.02087, 0.1815, 0.05977, 0.178, 0.02806, 0.1447, 0.02108, 0.1548, 0.06031, 0.1464, 0.05707, 0.1426, 0.02415, 0.1872, 0.02087, 0.178, 0.02806, 0.1531, 0.02806, 0.1447, 0.02108, 0.1815, 0.05977, 0.186, 0.05686, 0.1464, 0.05707, 0.1548, 0.06031, 0.1899, 0.0222, 0.1872, 0.02087, 0.1447, 0.02108, 0.1426, 0.02415, 0.1531, 0.02806, 0.1548, 0.06031, 0.1447, 0.02108, 0.1899, 0.0222, 0.186, 0.05686, 0.1815, 0.05977, 0.1872, 0.02087, 0.1531, 0.02806, 0.178, 0.02806, 0.1815, 0.05977, 0.1548, 0.06031, 0.1548, 0.06031, 0.1815, 0.05977, 0.1813, 0.04883, 0.1526, 0.04959, 0.1815, 0.05977, 0.186, 0.05686, 0.1882, 0.04656, 0.1813, 0.04883, 0.1548, 0.06031, 0.1464, 0.05707, 0.1442, 0.04635, 0.1526, 0.04959])
me_cube_007.materials.append(mat_ollieface)
me_cube_007.update()
arm_metarig = bpy.data.armatures.new('metarig')  # bones are not reproduced
arm_rig = bpy.data.armatures.new('rig')  # bones are not reproduced
arm_metarig_001 = bpy.data.armatures.new('metarig.001')  # bones are not reproduced
arm_rig_skeleton = bpy.data.armatures.new('RIG-skeleton')  # bones are not reproduced
arm_metarig_002 = bpy.data.armatures.new('metarig.002')  # bones are not reproduced

# ---- objects
ob_refernce = bpy.data.objects.new('refernce', None)
ob_camera = bpy.data.objects.new('Camera', cam_camera)
ob_empty = bpy.data.objects.new('Empty', None)
ob_metarig = bpy.data.objects.new('metarig', arm_metarig)
ob_shoe = bpy.data.objects.new('shoe', me_cube)
ob_leg = bpy.data.objects.new('leg', me_cylinder)
ob_hoodie = bpy.data.objects.new('hoodie', me_cube_001)
ob_body = bpy.data.objects.new('body', me_cube_002)
ob_arm = bpy.data.objects.new('arm', me_cylinder_002)
ob_paw = bpy.data.objects.new('paw', me_cube_003)
ob_neck = bpy.data.objects.new('neck', me_cylinder_001)
ob_face = bpy.data.objects.new('face', me_plane)
ob_hair = bpy.data.objects.new('hair', me_cube_004)
ob_ear2 = bpy.data.objects.new('ear2', me_cube_008)
ob_piercing = bpy.data.objects.new('piercing', me_torus)
ob_hairside = bpy.data.objects.new('hairside', me_cube_009)
ob_ahoge = bpy.data.objects.new('ahoge', me_cube_005)
ob_tail = bpy.data.objects.new('tail', me_cube_006)
ob_skull = bpy.data.objects.new('skull', me_icosphere)
ob_pocket = bpy.data.objects.new('pocket', me_cube_007)
ob_light = bpy.data.objects.new('Light', light_light)
ob_light_001 = bpy.data.objects.new('Light.001', light_light_001)
ob_rig = bpy.data.objects.new('rig', arm_rig)
ob_skeleton = bpy.data.objects.new('skeleton', arm_metarig_001)
ob_rig_skeleton = bpy.data.objects.new('RIG-skeleton', arm_rig_skeleton)
ob_metarig_001 = bpy.data.objects.new('metarig.001', arm_metarig_002)

# ---- transforms, parenting, visibility, modifiers, constraints
ob_refernce.location = (-1.22, 0.08362, 0.0)
ob_refernce.rotation_euler = (1.571, 0.0, 0.0)
ob_refernce.scale = (1.045, 1.045, 1.045)
ob_refernce.empty_display_type = 'IMAGE'
ob_refernce.empty_display_size = 2.004
ob_refernce.empty_image_offset = (0.2477, 0.2477)
ob_refernce.use_empty_image_alpha = True
ob_refernce.color = (1.0, 1.0, 1.0, 0.5)
ob_camera.location = (7.359, -6.926, 4.958)
ob_camera.rotation_euler = (1.109, 0.0, 0.8149)
ob_camera.lock_rotations_4d = False
ob_camera.empty_display_type = 'ARROWS'
ob_camera.color = (0.0, 0.0, 0.0, 0.0)
ob_camera.display_type = 'WIRE'
ob_camera.lineart.crease_threshold = 0.0
ob_empty.location = (0.0, 0.0, 0.0)
ob_empty.rotation_euler = (1.403, -1.261e-07, -0.06515)
ob_empty.empty_display_type = 'IMAGE'
ob_empty.empty_display_size = 5.0
ob_metarig.location = (0.0, 0.0, 0.0)
ob_metarig.scale = (1.0, 1.0, 1.062)
ob_shoe.location = (0.0, 0.0, 0.0)
_m = ob_shoe.modifiers.new('Mirror', 'MIRROR')
ob_leg.location = (0.0, 0.0, 0.0)
_m = ob_leg.modifiers.new('Mirror', 'MIRROR')
ob_hoodie.location = (0.0, 0.0, 1.52)
ob_hoodie.scale = (0.2677, 0.2677, 0.2677)
ob_body.location = (0.0, 0.0, 0.0)
_m = ob_body.modifiers.new('Mirror', 'MIRROR')
ob_arm.location = (0.0, 0.0, 0.0)
_m = ob_arm.modifiers.new('Mirror', 'MIRROR')
_m.mirror_object = ob_body
ob_paw.location = (0.0, 0.0, 0.0)
_m = ob_paw.modifiers.new('Mirror', 'MIRROR')
ob_neck.location = (0.0, 0.0, 0.0)
ob_neck.rotation_euler = (0.0, 0.0, 1.047)
ob_face.location = (0.0, 0.0, 0.0)
ob_hair.location = (0.0, 0.0, 0.0)
_m = ob_hair.modifiers.new('Mirror', 'MIRROR')
ob_ear2.location = (0.7278, 0.0, 2.046)
ob_ear2.scale = (0.1468, 0.01073, 0.1468)
_m = ob_ear2.modifiers.new('Mirror', 'MIRROR')
_m.mirror_object = ob_body
ob_piercing.location = (0.0, 0.0, 0.0)
_m = ob_piercing.modifiers.new('Mirror', 'MIRROR')
ob_hairside.location = (0.0, 0.0, 0.0)
_m = ob_hairside.modifiers.new('Mirror', 'MIRROR')
_m.mirror_object = ob_body
ob_ahoge.location = (0.0, 0.0, 0.0)
ob_tail.location = (0.0, 0.0, 0.0)
_m = ob_tail.modifiers.new('Mirror', 'MIRROR')
_m.mirror_object = ob_body
ob_skull.location = (0.0, 0.0, 0.0)
ob_pocket.location = (0.0, 0.0, 0.0)
_m = ob_pocket.modifiers.new('Mirror', 'MIRROR')
_m.mirror_object = ob_body
ob_light.location = (4.076, 1.005, 5.904)
ob_light.rotation_euler = (0.6503, 0.05522, 1.866)
ob_light.lock_rotations_4d = False
ob_light.empty_display_type = 'ARROWS'
ob_light.color = (0.0, 0.0, 0.0, 0.0)
ob_light.lineart.crease_threshold = 0.0
ob_light_001.location = (5.367, 0.915, 5.9)
ob_light_001.rotation_euler = (0.6503, 0.05522, 1.866)
ob_light_001.lock_rotations_4d = False
ob_light_001.empty_display_type = 'ARROWS'
ob_light_001.color = (0.0, 0.0, 0.0, 0.0)
ob_light_001.lineart.crease_threshold = 0.0
ob_rig.location = (0.0, 0.0, 0.0)
ob_rig.display_type = 'WIRE'
ob_skeleton.location = (0.0, 0.0, 0.0)
ob_skeleton.show_in_front = True
ob_rig_skeleton.location = (0.0, 0.0, 0.0)
ob_rig_skeleton.display_type = 'WIRE'
ob_metarig_001.location = (0.0, 0.0, 0.0)
ob_metarig_001.show_in_front = True

# ---- collection membership
scene.collection.objects.link(ob_refernce)
scene.collection.objects.link(ob_camera)
scene.collection.objects.link(ob_empty)
scene.collection.objects.link(ob_metarig)
col_ollie.objects.link(ob_shoe)
col_ollie.objects.link(ob_leg)
col_ollie.objects.link(ob_hoodie)
col_ollie.objects.link(ob_body)
col_ollie.objects.link(ob_arm)
col_ollie.objects.link(ob_paw)
col_ollie.objects.link(ob_neck)
col_ollie.objects.link(ob_face)
col_ollie.objects.link(ob_hair)
col_ollie.objects.link(ob_ear2)
col_ollie.objects.link(ob_piercing)
col_ollie.objects.link(ob_hairside)
col_ollie.objects.link(ob_ahoge)
col_ollie.objects.link(ob_tail)
col_ollie.objects.link(ob_skull)
col_ollie.objects.link(ob_pocket)
col_ollie.objects.link(ob_light)
col_ollie.objects.link(ob_light_001)
col_ollie.objects.link(ob_rig)
col_ollie.objects.link(ob_skeleton)
col_ollie.objects.link(ob_rig_skeleton)
col_ollie.objects.link(ob_metarig_001)
def _layer_coll(name, lc=None):
    lc = lc or bpy.context.view_layer.layer_collection
    for c in lc.children:
        if c.name == name: return c
        r = _layer_coll(name, c)
        if r: return r
_layer_coll('WGTS_rig').exclude = True
_layer_coll('WGTS_skeleton').exclude = True

# ---- scene / render settings (as saved in the file)
scene.camera = ob_camera
scene.frame_start = 1; scene.frame_end = 250; scene.frame_set(1)
scene.render.engine = 'BLENDER_EEVEE_NEXT'
scene.render.bake_bias = 0.0
scene.render.bake_samples = 0
scene.cycles.sampling_pattern = 'TABULATED_SOBOL'
scene.eevee.use_volume_custom_range = False
scene.view_settings.view_transform = 'Standard'
bpy.context.view_layer.update()
